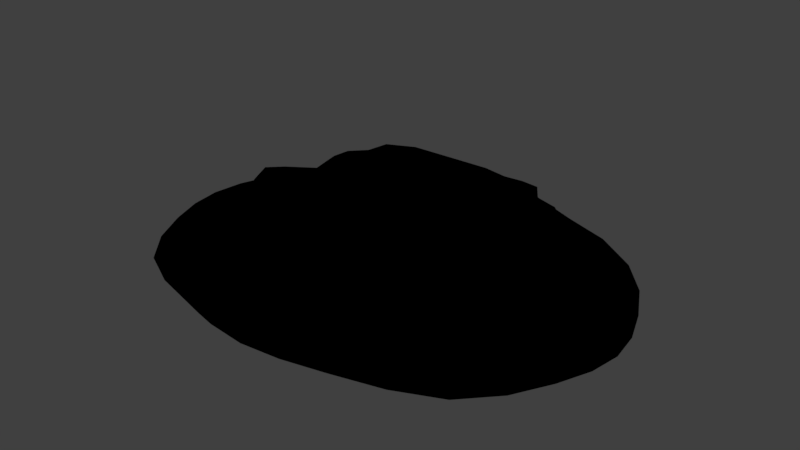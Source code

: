 # Source: island.blend  (saved by Blender 2.79.0; exported with 4.5.12 LTS)
import bpy
from mathutils import Matrix  # noqa: F401  (used for matrix-valued properties, if any)

bpy.ops.wm.read_factory_settings(use_empty=True)
scene = bpy.context.scene
scene.name = 'Scene'

# ---- collections
col_collection_1 = bpy.data.collections.new('Collection 1'); scene.collection.children.link(col_collection_1)

# ---- materials (node trees are filled in below, after node groups)
mat_sand = bpy.data.materials.new('sand')
mat_sand.alpha_threshold = 0.0
mat_sand.use_transparent_shadow = False
mat_sand.diffuse_color = (0.8007, 0.7422, 0.582, 1.0)
mat_sand.roughness = 0.5
mat_sand.specular_intensity = 0.2626
mat_sand_2 = bpy.data.materials.new('sand 2')
mat_sand_2.alpha_threshold = 0.0
mat_sand_2.use_transparent_shadow = False
mat_sand_2.diffuse_color = (0.5029, 0.4969, 0.3564, 1.0)
mat_sand_2.roughness = 0.5
mat_soft_grass = bpy.data.materials.new('soft grass')
mat_soft_grass.alpha_threshold = 0.0
mat_soft_grass.use_transparent_shadow = False
mat_soft_grass.diffuse_color = (0.5313, 0.6325, 0.3976, 1.0)
mat_soft_grass.roughness = 0.5
mat_grass = bpy.data.materials.new('grass')
mat_grass.alpha_threshold = 0.0
mat_grass.use_transparent_shadow = False
mat_grass.diffuse_color = (0.4012, 0.5649, 0.3306, 1.0)
mat_grass.roughness = 0.5

# ---- material node trees
mat_sand.use_nodes = True; mat_sand.node_tree.nodes.clear()
_N = mat_sand.node_tree.nodes; _L = mat_sand.node_tree.links
n0 = _N.new('NodeUndefined'); n0.name = 'Output'; n0.location = (300, 300)
n0.inputs[1].default_value = 1.0
n1 = _N.new('NodeUndefined'); n1.name = 'Material'; n1.location = (146, 271)
n1.inputs[0].default_value = (0.8007, 0.7422, 0.582, 1.0)
n1.inputs[1].default_value = (1.0, 1.0, 1.0, 1.0)
n1.inputs[2].default_value = 0.8
n1.inputs[3].default_value = (0.0, 0.0, 0.0)
n2 = _N.new('ShaderNodeRGB'); n2.name = 'RGB'; n2.location = (-42, 527)
n2.outputs[0].default_value = (0.5, 0.4652, 0.3695, 1.0)
_L.new(n1.outputs[0], n0.inputs[0])
mat_sand_2.use_nodes = True; mat_sand_2.node_tree.nodes.clear()
_N = mat_sand_2.node_tree.nodes; _L = mat_sand_2.node_tree.links
n0 = _N.new('NodeUndefined'); n0.name = 'Output'; n0.location = (300, 300)
n0.inputs[1].default_value = 1.0
n1 = _N.new('ShaderNodeRGB'); n1.name = 'RGB'; n1.location = (-42, 527)
n1.outputs[0].default_value = (0.5, 0.4993, 0.3587, 1.0)
n2 = _N.new('NodeUndefined'); n2.name = 'Material'; n2.location = (82, 322)
n2.inputs[0].default_value = (0.5029, 0.4969, 0.3564, 1.0)
n2.inputs[1].default_value = (1.0, 1.0, 1.0, 1.0)
n2.inputs[2].default_value = 1.0
n2.inputs[3].default_value = (0.0, 0.0, 0.0)
_L.new(n2.outputs[0], n0.inputs[0])
mat_soft_grass.use_nodes = True; mat_soft_grass.node_tree.nodes.clear()
_N = mat_soft_grass.node_tree.nodes; _L = mat_soft_grass.node_tree.links
n0 = _N.new('NodeUndefined'); n0.name = 'Output'; n0.location = (300, 300)
n0.inputs[1].default_value = 1.0
n1 = _N.new('NodeUndefined'); n1.name = 'Material'; n1.location = (10, 300)
n1.inputs[0].default_value = (0.5313, 0.6325, 0.3976, 1.0)
n1.inputs[1].default_value = (1.0, 1.0, 1.0, 1.0)
n1.inputs[2].default_value = 0.8
n1.inputs[3].default_value = (0.0, 0.0, 0.0)
_L.new(n1.outputs[0], n0.inputs[0])
mat_grass.use_nodes = True; mat_grass.node_tree.nodes.clear()
_N = mat_grass.node_tree.nodes; _L = mat_grass.node_tree.links
n0 = _N.new('NodeUndefined'); n0.name = 'Output'; n0.location = (300, 300)
n0.inputs[1].default_value = 1.0
n1 = _N.new('NodeUndefined'); n1.name = 'Material'; n1.location = (10, 300)
n1.inputs[0].default_value = (0.4012, 0.5649, 0.3306, 1.0)
n1.inputs[1].default_value = (1.0, 1.0, 1.0, 1.0)
n1.inputs[2].default_value = 0.8
n1.inputs[3].default_value = (0.0, 0.0, 0.0)
_L.new(n1.outputs[0], n0.inputs[0])

# ---- world
world_world = bpy.data.worlds.new('World'); scene.world = world_world
world_world.color = (0.05088, 0.05088, 0.05088)
world_world.use_sun_shadow = False
world_world.sun_shadow_jitter_overblur = 0.0
world_world.cycles.sampling_method = 'MANUAL'

# ---- meshes
me_plane_004 = bpy.data.meshes.new('Plane.004')
me_plane_004.from_pydata([(1.374, 0.672, -0.06644), (-0.2009, 0.8999, 0.1725), (1.11, -0.4687, 0.1396), (1.5, -0.3839, -0.06088), (1.571, -0.1084, -0.1085), (1.247, -0.9624, 0.06656), (1.387, -0.6772, 0.01609), (1.004, -0.7769, 0.1288), (-1.173, -0.1576, 0.1497), (-0.9172, -1.052, 0.09844), (-1.001, -0.7721, 0.1121), (-0.5543, -1.141, 0.1586), (-0.1853, -1.185, 0.1328), (-0.2031, -0.8971, 0.1833), (-0.6094, -0.855, 0.1993), (-1.36, 0.7035, 0.05491), (-0.9951, 0.7723, 0.1011), (-1.239, 0.9696, 0.05967), (0.6014, 0.8554, 0.1523), (0.681, 0.5315, 0.2153), (0.2284, 0.5663, 0.22), (1.504, 0.3994, -0.1031), (1.853, 0.3928, -0.1469), (1.687, 0.6518, -0.2033), (-1.658, 0.7035, -0.008801), (1.809, -0.3585, -0.2253), (1.905, -0.08934, -0.1899), (0.193, 1.662, 0.04353), (0.985, -1.498, 0.001775), (1.936, 0.7392, -0.1406), (2.218, 0.1689, 0.07532), (2.138, 0.4534, 0.02998), (2.044, -0.4135, -0.2064), (2.171, -0.1162, -0.07148), (0.6545, -1.886, -0.1865), (0.6153, 1.943, -0.04504), (0.2191, 1.918, -0.03708), (1.159, 1.489, -0.02017), (1.192, 0.7267, 0.05846), (1.299, 0.8174, -0.03344), (-0.4027, 0.8863, 0.2583), (-0.185, 1.048, 0.201), (1.547, -0.241, -0.1013), (0.7184, -0.3587, 0.2258), (1.077, -1.019, 0.08437), (1.321, -0.8276, 0.05243), (1.201, -0.7307, 0.09594), (-1.157, -0.3155, 0.1699), (-1.379, -0.1449, 0.1013), (-0.9466, -0.9218, 0.1109), (-0.3682, -1.175, 0.1563), (-0.1913, -1.053, 0.1742), (-0.4064, -0.8861, 0.2001), (-0.5743, -1.01, 0.2052), (-1.19, 0.732, 0.08519), (-0.938, 0.9189, 0.0818), (-1.081, 1.005, 0.0557), (-1.296, 0.8507, 0.06638), (0.4019, 0.8858, 0.1689), (0.7131, 0.3574, 0.1988), (0.4587, 0.5584, 0.2422), (0.2406, 0.385, 0.23), (1.557, 0.2724, -0.1062), (1.305, 0.433, 0.03785), (-1.386, -0.92, 0.02373), (0.8442, -1.204, 0.0691), (1.173, -1.097, 0.08071), (1.555, 0.6182, -0.1939), (-0.8544, 1.176, 0.08436), (-1.183, 1.088, 0.0528), (-0.1793, -1.316, 0.08196), (1.687, -0.336, -0.1919), (1.764, -0.0784, -0.2394), (0.0007015, 0.9066, 0.1654), (-1.569, -0.003982, 0.06008), (1.7, 0.3682, -0.2345), (-1.397, 0.934, 0.06354), (-1.53, 0.6755, 0.02408), (-0.887, -1.181, 0.07674), (1.417, -0.9054, 0.0488), (1.574, -0.624, -0.05962), (0.0001095, 0.5737, 0.2175), (-0.000699, -0.9078, 0.1689), (1.593, 0.02405, -0.1152), (0.9056, -0.5038, 0.1937), (0.8043, -0.8225, 0.1507), (0.6468, -0.7004, 0.1912), (1.453, -0.5268, -0.02028), (1.065, -0.625, 0.1462), (-0.9631, -0.1687, 0.1698), (-0.7391, -1.105, 0.1448), (-0.8084, -0.8185, 0.1593), (-1.056, -0.6236, 0.1225), (-0.2148, -0.7409, 0.189), (-0.6419, -0.6964, 0.1697), (-0.7989, 0.8128, 0.1959), (-1.053, 0.6235, 0.1179), (-1.425, 0.5561, 0.04327), (0.8003, 0.8198, 0.1321), (0.8981, 0.5013, 0.1568), (0.6433, 0.6996, 0.1901), (1.45, 0.5265, -0.09984), (0.9242, -1.4, 0.0226), (1.817, 0.6881, -0.2039), (1.575, 0.9746, -0.2159), (-0.5606, -1.498, 0.03236), (1.929, -0.3827, -0.2505), (2.041, -0.1021, -0.1329), (2.08, 0.1606, 0.01176), (-1.786, 0.7314, -0.04168), (1.622, -1.039, 0.04297), (1.938, 0.03443, -0.1236), (1.912, 0.2748, -0.09833), (1.785, 0.5121, -0.2015), (1.417, -1.115, 0.1021), (1.587, 0.7935, -0.1991), (-1.593, 0.862, 0.04333), (-1.723, 0.545, -0.06093), (1.753, -0.504, -0.1846), (1.864, -0.2146, -0.2578), (1.046, -1.597, -0.01905), (2.064, 0.795, -0.0996), (1.768, 1.108, -0.1905), (-1.499, 1.44, 0.1078), (-0.6274, -1.743, -0.04521), (2.175, -0.4484, -0.1717), (2.317, -0.1323, -0.03763), (0.205, 1.783, -0.007211), (0.193, -1.762, -0.1184), (0.5972, -1.689, -0.1142), (2.366, 0.1776, 0.09567), (2.285, 0.4878, 0.07033), (1.863, -1.205, 0.09297), (0.007245, 1.664, 0.01896), (0.761, -1.54, -0.06135), (1.209, -1.457, 0.0649), (1.975, -0.572, -0.2129), (2.057, 0.5945, -0.04505), (1.804, 0.885, -0.2378), (2.217, 0.02539, 0.03408), (2.199, 0.3123, 0.08474), (2.113, -0.2591, -0.178), (0.6504, 2.383, -0.1003), (1.769, 2.224, -0.3136), (1.265, 2.141, -0.1666), (0.8737, -1.804, -0.2046), (0.03367, 1.908, -0.08409), (0.457, 1.871, -0.02421), (1.412, 1.408, -0.03381), (1.126, 0.875, 0.05718), (-0.3723, 1.03, 0.1977), (-0.4812, -0.3763, 0.2185), (1.134, -0.8805, 0.09422), (-1.36, -0.2896, 0.1047), (-0.382, -1.043, 0.2024), (-1.127, 0.8783, 0.07765), (0.4814, 0.3764, 0.2196), (1.352, 0.2882, 0.01336), (-1.451, -0.8116, 0.01616), (1.02, -1.159, 0.07591), (1.471, 0.7596, -0.1283), (-1.036, 1.131, 0.1035), (-0.354, -1.302, 0.08992), (1.734, -0.1989, -0.2497), (0.3358, 1.324, 0.07641), (0.00189, 1.058, 0.2043), (8.81e-07, -0.3939, 0.2412), (-1.399, -0.0003193, 0.1007), (-1.71, -0.264, 0.05266), (1.757, 0.2587, -0.2126), (-1.464, 0.8235, 0.05449), (1.507, -0.7748, 0.0121), (1.02, 1.15, 0.04358), (-0.001458, -1.061, 0.1451), (-0.504, -1.654e-10, 0.2309), (1.392, 0.004863, 0.008051), (0.9493, -0.339, 0.1979), (0.7486, -0.9769, 0.122), (0.4307, -0.7319, 0.1873), (1.267, -0.5809, 0.09503), (-0.9452, -0.3377, 0.1758), (-0.7633, -0.973, 0.1723), (-1.259, -0.5826, 0.09617), (-0.4297, -0.7273, 0.184), (-0.7479, 0.9596, 0.1639), (-1.254, 0.5847, 0.09239), (-0.4307, 0.7283, 0.204), (0.9429, 0.3369, 0.1639), (0.4319, 0.7315, 0.2246), (1.258, 0.5778, 0.06057), (1.326, -1.036, 0.08551), (-1.33, 1.044, 0.07256), (1.296, 1.003, -0.08409), (-1.739, -0.007646, 0.01947), (-0.004588, -1.329, 0.07332), (1.791, 0.04137, -0.2259), (-3.627e-10, 6.382e-10, 0.2597), (0.6688, -1.25, 0.06228), (1.639, 0.4778, -0.2554), (-0.6734, 1.22, 0.06725), (-1.595, 0.5276, -0.006334), (-0.7127, -1.233, 0.08898), (1.639, -0.4736, -0.131), (0.6732, 1.259, 0.07957), (0.0003322, 0.7485, 0.1972), (1.507e-05, -0.7547, 0.195), (-0.9815, -5.943e-08, 0.1672), (0.8607, -0.6682, 0.1832), (-0.8536, -0.6647, 0.1495), (0.8524, 0.6642, 0.1484), (1.129, -1.354, 0.06039), (1.702, 0.8287, -0.2653), (-1.122, 1.323, 0.06661), (1.991, -0.2333, -0.2486), (0.3586, 1.543, 0.07582), (2.06, 0.2926, 0.01433), (-0.3456, 1.509, 0.03244), (-1.721, 0.9005, 0.02597), (1.735, -0.8836, -0.03268), (1.115, 1.25, 0.003464), (-1.49, 1.171, 0.1517), (1.446, 1.121, -0.1614), (-0.005438, -1.552, -0.007587), (2.081, 0.02818, -0.02427), (0.007249, 1.557, 0.08555), (0.7194, -1.446, -0.01519), (1.925, 0.5495, -0.1373), (-1.852, 0.5623, -0.1155), (1.866, -0.5355, -0.2337), (0.7238, 1.374, 0.03133), (1.289, -1.559, 0.0694), (1.911, 0.9448, -0.2151), (-1.248, 1.528, 0.04249), (-0.4091, -1.768, -0.0764), (2.254, -0.2875, -0.128), (0.4305, 1.663, 0.01149), (0.3917, -1.743, -0.1208), (2.349, 0.3331, 0.1119), (-0.3835, 1.685, -0.02361), (-1.988, 1.033, -0.02102), (2.003, -1.032, 0.03757), (1.263, 1.452, -0.001061), (1.722, -1.378, 0.1482), (-1.709, 1.372, 0.1246), (1.629, 1.274, -0.1595), (-0.00569, -1.78, -0.116), (2.365, 0.0223, 0.05504), (-0.04239, 1.788, -0.02621), (0.8027, -1.634, -0.1075), (2.199, 0.6421, 0.009306), (-0.7909, 1.563, -0.02914), (-2.115, 0.6304, -0.2043), (-0.8457, -1.717, -0.06298), (2.094, -0.6123, -0.1957), (0.7633, 1.685, -0.01719), (1.545, 2.148, -0.198), (1.974, 2.016, -0.4467), (0.9555, 2.328, -0.1175), (-1.546, -0.6107, 0.02955), (0.3309, 1.952, -0.0454), (0.1141, 1.935, -0.0744), (-1.044, 1.579, -0.006182), (-1.389, 1.483, 0.07836), (-1.609, 1.396, 0.1372), (-0.1907, 1.75, -0.02641), (-0.5991, 1.679, -0.06678), (0.00695, 1.85, -0.05673), (0.4405, 2.228, -0.06787)], [], [(21, 101, 0, 38, 189, 63), (0, 101, 198, 67), (0, 67, 160, 39), (180, 47, 92, 182, 49, 10, 91, 208, 94, 183, 151, 166, 196, 174, 206, 89), (1, 41, 150, 40), (238, 265, 250, 199, 184, 95, 40, 150, 41, 165, 224, 216), (204, 73, 1, 40, 186), (84, 176, 43, 86, 207), (247, 264, 238, 216, 224, 133, 27, 127, 36, 260, 146, 266), (2, 84, 207, 88), (179, 87, 3, 42, 4, 83, 175), (3, 87, 202, 71), (3, 71, 163, 42), (4, 42, 163, 72), (4, 72, 195, 83), (166, 43, 176, 187, 59, 156, 61, 20, 81, 196), (160, 192, 172, 149, 38, 0, 39), (65, 159, 44), (5, 45, 152, 44), (5, 44, 159, 66), (5, 66, 190, 79), (5, 79, 171, 45), (6, 46, 152, 45), (6, 45, 171, 80), (6, 80, 202, 87), (6, 87, 179, 46), (7, 46, 179, 88), (7, 88, 207, 85), (193, 168, 153, 48, 8, 89, 206, 174, 186, 96, 16, 54, 185, 167, 74), (8, 48, 153, 47), (8, 47, 180, 89), (218, 228, 118, 202, 80, 171), (9, 78, 201, 90), (9, 90, 181, 49), (10, 49, 181, 91), (11, 50, 154, 53), (11, 53, 181, 90), (12, 50, 162, 70), (13, 52, 154, 51), (13, 51, 173, 82), (166, 151, 183, 93, 13, 82, 205, 178, 86, 43), (13, 93, 183, 52), (14, 53, 154, 52), (14, 52, 183, 94), (14, 94, 208, 91), (14, 91, 181, 53), (15, 54, 155, 57), (15, 57, 170, 77), (15, 77, 200, 97), (15, 97, 185, 54), (16, 55, 155, 54), (17, 57, 155, 56), (17, 56, 161, 69), (17, 69, 191, 76), (17, 76, 170, 57), (114, 242, 132, 110, 79, 190), (184, 199, 68, 55), (219, 241, 148, 37, 144, 257, 254, 229), (65, 44, 152, 46, 7, 85, 207, 86, 178, 205, 82, 173, 177, 197), (18, 58, 188, 100), (186, 40, 95, 184, 55, 16, 96), (19, 60, 156, 59), (19, 59, 187, 99), (189, 38, 149, 172, 219, 229, 203, 98, 18, 100, 188, 60, 19, 99, 209), (20, 61, 156, 60), (188, 204, 186, 174, 196, 81, 20, 60), (21, 63, 157, 62), (21, 62, 169, 75), (21, 75, 198, 101), (79, 110, 218, 171), (2, 88, 179, 175, 157, 63, 189, 209, 99, 187, 176, 84), (22, 113, 198, 75), (22, 75, 169, 112), (66, 114, 190), (23, 115, 160, 67), (23, 67, 198, 113), (23, 113, 226, 103), (23, 103, 211, 115), (24, 117, 200, 77), (24, 77, 170, 116), (24, 116, 217, 109), (98, 203, 164, 58, 18), (121, 231, 138, 29, 137, 31, 131, 249), (25, 119, 163, 71), (25, 71, 202, 118), (25, 118, 228, 106), (25, 106, 213, 119), (26, 111, 195, 72), (26, 72, 163, 119), (26, 119, 213, 107), (26, 107, 223, 111), (28, 135, 210, 102), (28, 102, 225, 134), (28, 134, 248, 120), (28, 120, 230, 135), (108, 215, 112, 169, 195, 111, 223), (29, 138, 211, 103), (29, 103, 226, 137), (191, 220, 217, 116, 170, 76), (243, 239, 217, 220), (30, 140, 215, 108), (30, 108, 223, 139), (30, 139, 246, 130), (30, 130, 237, 140), (31, 140, 237, 131), (239, 251, 227, 117, 24, 109, 217), (32, 141, 213, 106), (32, 106, 228, 136), (32, 136, 253, 125), (32, 125, 234, 141), (33, 139, 223, 107), (33, 107, 213, 141), (33, 141, 234, 126), (33, 126, 246, 139), (221, 244, 241, 219), (195, 169, 62, 157, 175, 83), (221, 219, 172, 192), (65, 102, 210, 159), (254, 257, 142, 35, 147, 235), (35, 142, 267, 147), (36, 127, 235, 147, 259), (215, 140, 31, 137, 226, 113, 22, 112), (197, 225, 102, 65), (105, 222, 194, 197, 177, 173, 51, 154, 50, 12, 70, 162, 201, 252, 124), (37, 148, 255, 144), (104, 221, 192, 160, 115, 211), (210, 135, 230, 242, 114, 66, 159), (55, 68, 161, 56, 155), (104, 122, 244, 221), (143, 255, 148, 241, 244, 256), (212, 220, 191, 69, 161), (110, 132, 240, 218), (138, 231, 122, 104, 211), (250, 261, 232, 262, 123, 263, 243, 220, 212, 161, 68, 199), (214, 235, 127, 27, 133, 224), (128, 236, 129, 34, 145, 248, 134, 225, 197, 194, 222, 105, 124, 233, 245), (240, 253, 136, 228, 218), (214, 224, 165, 41, 1, 73, 204, 188, 58, 164, 203, 229, 254, 235), (201, 162, 50, 11, 90), (258, 182, 92, 47, 153, 168), (64, 49, 182, 258, 158)])
me_plane_004.polygons.foreach_set('material_index', [1, 1, 1, 3, 3, 0, 3, 3, 0, 2, 1, 1, 1, 1, 1, 3, 1, 2, 1, 1, 1, 1, 1, 1, 1, 1, 2, 2, 2, 3, 3, 1, 2, 2, 3, 2, 2, 2, 3, 3, 3, 3, 3, 3, 3, 3, 2, 2, 2, 2, 3, 2, 2, 2, 2, 1, 2, 0, 2, 3, 3, 3, 3, 2, 3, 3, 1, 1, 1, 1, 2, 1, 1, 1, 1, 1, 1, 1, 1, 1, 1, 2, 0, 1, 1, 1, 1, 1, 1, 1, 1, 1, 1, 0, 0, 1, 1, 1, 1, 0, 1, 1, 0, 0, 0, 0, 1, 1, 0, 0, 1, 1, 0, 0, 0, 1, 1, 1, 0, 0, 0, 1, 1, 1, 0, 1, 1, 2, 0, 0, 1, 0, 0, 0, 0, 0, 0, 1, 2, 3, 3])
_ca = me_plane_004.color_attributes.new('Col', 'BYTE_COLOR', 'CORNER')
_ca.data.foreach_set('color', [1.0, 1.0, 1.0, 1.0, 1.0, 1.0, 1.0, 1.0, 1.0, 1.0, 1.0, 1.0, 1.0, 1.0, 1.0, 1.0, 1.0, 1.0, 1.0, 1.0, 1.0, 1.0, 1.0, 1.0, 1.0, 1.0, 1.0, 1.0, 1.0, 1.0, 1.0, 1.0, 1.0, 1.0, 1.0, 1.0, 1.0, 1.0, 1.0, 1.0, 1.0, 1.0, 1.0, 1.0, 1.0, 1.0, 1.0, 1.0, 1.0, 1.0, 1.0, 1.0, 1.0, 1.0, 1.0, 1.0, 1.0, 1.0, 1.0, 1.0, 1.0, 1.0, 1.0, 1.0, 1.0, 1.0, 1.0, 1.0, 1.0, 1.0, 1.0, 1.0, 1.0, 1.0, 1.0, 1.0, 1.0, 1.0, 1.0, 1.0, 1.0, 1.0, 1.0, 1.0, 1.0, 1.0, 1.0, 1.0, 1.0, 1.0, 1.0, 1.0, 1.0, 1.0, 1.0, 1.0, 1.0, 1.0, 1.0, 1.0, 1.0, 1.0, 1.0, 1.0, 1.0, 1.0, 1.0, 1.0, 1.0, 1.0, 1.0, 1.0, 1.0, 1.0, 1.0, 1.0, 1.0, 1.0, 1.0, 1.0, 1.0, 1.0, 1.0, 1.0, 1.0, 1.0, 1.0, 1.0, 1.0, 1.0, 1.0, 1.0, 1.0, 1.0, 1.0, 1.0, 1.0, 1.0, 1.0, 1.0, 1.0, 1.0, 1.0, 1.0, 1.0, 1.0, 1.0, 1.0, 1.0, 1.0, 1.0, 1.0, 1.0, 1.0, 1.0, 1.0, 1.0, 1.0, 1.0, 1.0, 1.0, 1.0, 1.0, 1.0, 1.0, 1.0, 1.0, 1.0, 1.0, 1.0, 1.0, 1.0, 1.0, 1.0, 1.0, 1.0, 1.0, 1.0, 1.0, 1.0, 1.0, 1.0, 1.0, 1.0, 1.0, 1.0, 1.0, 1.0, 1.0, 1.0, 1.0, 1.0, 1.0, 1.0, 1.0, 1.0, 1.0, 1.0, 1.0, 1.0, 1.0, 1.0, 1.0, 1.0, 1.0, 1.0, 1.0, 1.0, 1.0, 1.0, 1.0, 1.0, 1.0, 1.0, 1.0, 1.0, 1.0, 1.0, 1.0, 1.0, 1.0, 1.0, 1.0, 1.0, 1.0, 1.0, 1.0, 1.0, 1.0, 1.0, 1.0, 1.0, 1.0, 1.0, 1.0, 1.0, 1.0, 1.0, 1.0, 1.0, 1.0, 1.0, 1.0, 1.0, 1.0, 1.0, 1.0, 1.0, 1.0, 1.0, 1.0, 1.0, 1.0, 1.0, 1.0, 1.0, 1.0, 1.0, 1.0, 1.0, 1.0, 1.0, 1.0, 1.0, 1.0, 1.0, 1.0, 1.0, 1.0, 1.0, 1.0, 1.0, 1.0, 1.0, 1.0, 1.0, 1.0, 1.0, 1.0, 1.0, 1.0, 1.0, 1.0, 1.0, 1.0, 1.0, 1.0, 1.0, 1.0, 1.0, 1.0, 1.0, 1.0, 1.0, 1.0, 1.0, 1.0, 1.0, 1.0, 1.0, 1.0, 1.0, 1.0, 1.0, 1.0, 1.0, 1.0, 1.0, 1.0, 1.0, 1.0, 1.0, 1.0, 1.0, 1.0, 1.0, 1.0, 1.0, 1.0, 1.0, 1.0, 1.0, 1.0, 1.0, 1.0, 1.0, 1.0, 1.0, 1.0, 1.0, 1.0, 1.0, 1.0, 1.0, 1.0, 1.0, 1.0, 1.0, 1.0, 1.0, 1.0, 1.0, 1.0, 1.0, 1.0, 1.0, 1.0, 1.0, 1.0, 1.0, 1.0, 1.0, 1.0, 1.0, 1.0, 1.0, 1.0, 1.0, 1.0, 1.0, 1.0, 1.0, 1.0, 1.0, 1.0, 1.0, 1.0, 1.0, 1.0, 1.0, 1.0, 1.0, 1.0, 1.0, 1.0, 1.0, 1.0, 1.0, 1.0, 1.0, 1.0, 1.0, 1.0, 1.0, 1.0, 1.0, 1.0, 1.0, 1.0, 1.0, 1.0, 1.0, 1.0, 1.0, 1.0, 1.0, 1.0, 1.0, 1.0, 1.0, 1.0, 1.0, 1.0, 1.0, 1.0, 1.0, 1.0, 1.0, 1.0, 1.0, 1.0, 1.0, 1.0, 1.0, 1.0, 1.0, 1.0, 1.0, 1.0, 1.0, 1.0, 1.0, 1.0, 1.0, 1.0, 1.0, 1.0, 1.0, 1.0, 1.0, 1.0, 1.0, 1.0, 1.0, 1.0, 1.0, 1.0, 1.0, 1.0, 1.0, 1.0, 1.0, 1.0, 1.0, 1.0, 1.0, 1.0, 1.0, 1.0, 1.0, 1.0, 1.0, 1.0, 1.0, 1.0, 1.0, 1.0, 1.0, 1.0, 1.0, 1.0, 1.0, 1.0, 1.0, 1.0, 1.0, 1.0, 1.0, 1.0, 1.0, 1.0, 1.0, 1.0, 1.0, 1.0, 1.0, 1.0, 1.0, 1.0, 1.0, 1.0, 1.0, 1.0, 1.0, 1.0, 1.0, 1.0, 1.0, 1.0, 1.0, 1.0, 1.0, 1.0, 1.0, 1.0, 1.0, 1.0, 1.0, 1.0, 1.0, 1.0, 1.0, 1.0, 1.0, 1.0, 1.0, 1.0, 1.0, 1.0, 1.0, 1.0, 1.0, 1.0, 1.0, 1.0, 1.0, 1.0, 1.0, 1.0, 1.0, 1.0, 1.0, 1.0, 1.0, 1.0, 1.0, 1.0, 1.0, 1.0, 1.0, 1.0, 1.0, 1.0, 1.0, 1.0, 1.0, 1.0, 1.0, 1.0, 1.0, 1.0, 1.0, 1.0, 1.0, 1.0, 1.0, 1.0, 1.0, 1.0, 1.0, 1.0, 1.0, 1.0, 1.0, 1.0, 1.0, 1.0, 1.0, 1.0, 1.0, 1.0, 1.0, 1.0, 1.0, 1.0, 1.0, 1.0, 1.0, 1.0, 1.0, 1.0, 1.0, 1.0, 1.0, 1.0, 1.0, 1.0, 1.0, 1.0, 1.0, 1.0, 1.0, 1.0, 1.0, 1.0, 1.0, 1.0, 1.0, 1.0, 1.0, 1.0, 1.0, 1.0, 1.0, 1.0, 1.0, 1.0, 1.0, 1.0, 1.0, 1.0, 1.0, 1.0, 1.0, 1.0, 1.0, 1.0, 1.0, 1.0, 1.0, 1.0, 1.0, 1.0, 1.0, 1.0, 1.0, 1.0, 1.0, 1.0, 1.0, 1.0, 1.0, 1.0, 1.0, 1.0, 1.0, 1.0, 1.0, 1.0, 1.0, 1.0, 1.0, 1.0, 1.0, 1.0, 1.0, 1.0, 1.0, 1.0, 1.0, 1.0, 1.0, 1.0, 1.0, 1.0, 1.0, 1.0, 1.0, 1.0, 1.0, 1.0, 1.0, 1.0, 1.0, 1.0, 1.0, 1.0, 1.0, 1.0, 1.0, 1.0, 1.0, 1.0, 1.0, 1.0, 1.0, 1.0, 1.0, 1.0, 1.0, 1.0, 1.0, 1.0, 1.0, 1.0, 1.0, 1.0, 1.0, 1.0, 1.0, 1.0, 1.0, 1.0, 1.0, 1.0, 1.0, 1.0, 1.0, 1.0, 1.0, 1.0, 1.0, 1.0, 1.0, 1.0, 1.0, 1.0, 1.0, 1.0, 1.0, 1.0, 1.0, 1.0, 1.0, 1.0, 1.0, 1.0, 1.0, 1.0, 1.0, 1.0, 1.0, 1.0, 1.0, 1.0, 1.0, 1.0, 1.0, 1.0, 1.0, 1.0, 1.0, 1.0, 1.0, 1.0, 1.0, 1.0, 1.0, 1.0, 1.0, 1.0, 1.0, 1.0, 1.0, 1.0, 1.0, 1.0, 1.0, 1.0, 1.0, 1.0, 1.0, 1.0, 1.0, 1.0, 1.0, 1.0, 1.0, 1.0, 1.0, 1.0, 1.0, 1.0, 1.0, 1.0, 1.0, 1.0, 1.0, 1.0, 1.0, 1.0, 1.0, 1.0, 1.0, 1.0, 1.0, 1.0, 1.0, 1.0, 1.0, 1.0, 1.0, 1.0, 1.0, 1.0, 1.0, 1.0, 1.0, 1.0, 1.0, 1.0, 1.0, 1.0, 1.0, 1.0, 1.0, 1.0, 1.0, 1.0, 1.0, 1.0, 1.0, 1.0, 1.0, 1.0, 1.0, 1.0, 1.0, 1.0, 1.0, 1.0, 1.0, 1.0, 1.0, 1.0, 1.0, 1.0, 1.0, 1.0, 1.0, 1.0, 1.0, 1.0, 1.0, 1.0, 1.0, 1.0, 1.0, 1.0, 1.0, 1.0, 1.0, 1.0, 1.0, 1.0, 1.0, 1.0, 1.0, 1.0, 1.0, 1.0, 1.0, 1.0, 1.0, 1.0, 1.0, 1.0, 1.0, 1.0, 1.0, 1.0, 1.0, 1.0, 1.0, 1.0, 1.0, 1.0, 1.0, 1.0, 1.0, 1.0, 1.0, 1.0, 1.0, 1.0, 1.0, 1.0, 1.0, 1.0, 1.0, 1.0, 1.0, 1.0, 1.0, 1.0, 1.0, 1.0, 1.0, 1.0, 1.0, 1.0, 1.0, 1.0, 1.0, 1.0, 1.0, 1.0, 1.0, 1.0, 1.0, 1.0, 1.0, 1.0, 1.0, 1.0, 1.0, 1.0, 1.0, 1.0, 1.0, 1.0, 1.0, 1.0, 1.0, 1.0, 1.0, 1.0, 1.0, 1.0, 1.0, 1.0, 1.0, 1.0, 1.0, 1.0, 1.0, 1.0, 1.0, 1.0, 1.0, 1.0, 1.0, 1.0, 1.0, 1.0, 1.0, 1.0, 1.0, 1.0, 1.0, 1.0, 1.0, 1.0, 1.0, 1.0, 1.0, 1.0, 1.0, 1.0, 1.0, 1.0, 1.0, 1.0, 1.0, 1.0, 1.0, 1.0, 1.0, 1.0, 1.0, 1.0, 1.0, 1.0, 1.0, 1.0, 1.0, 1.0, 1.0, 1.0, 1.0, 1.0, 1.0, 1.0, 1.0, 1.0, 1.0, 1.0, 1.0, 1.0, 1.0, 1.0, 1.0, 1.0, 1.0, 1.0, 1.0, 1.0, 1.0, 1.0, 1.0, 1.0, 1.0, 1.0, 1.0, 1.0, 1.0, 1.0, 1.0, 1.0, 1.0, 1.0, 1.0, 1.0, 1.0, 1.0, 1.0, 1.0, 1.0, 1.0, 1.0, 1.0, 1.0, 1.0, 1.0, 1.0, 1.0, 1.0, 1.0, 1.0, 1.0, 1.0, 1.0, 1.0, 1.0, 1.0, 1.0, 1.0, 1.0, 1.0, 1.0, 1.0, 1.0, 1.0, 1.0, 1.0, 1.0, 1.0, 1.0, 1.0, 1.0, 1.0, 1.0, 1.0, 1.0, 1.0, 1.0, 1.0, 1.0, 1.0, 1.0, 1.0, 1.0, 1.0, 1.0, 1.0, 1.0, 1.0, 1.0, 1.0, 1.0, 1.0, 1.0, 1.0, 1.0, 1.0, 1.0, 1.0, 1.0, 1.0, 1.0, 1.0, 1.0, 1.0, 1.0, 1.0, 1.0, 1.0, 1.0, 1.0, 1.0, 1.0, 1.0, 1.0, 1.0, 1.0, 1.0, 1.0, 1.0, 1.0, 1.0, 1.0, 1.0, 1.0, 1.0, 1.0, 1.0, 1.0, 1.0, 1.0, 1.0, 1.0, 1.0, 1.0, 1.0, 1.0, 1.0, 1.0, 1.0, 1.0, 1.0, 1.0, 1.0, 1.0, 1.0, 1.0, 1.0, 1.0, 1.0, 1.0, 1.0, 1.0, 1.0, 1.0, 1.0, 1.0, 1.0, 1.0, 1.0, 1.0, 1.0, 1.0, 1.0, 1.0, 1.0, 1.0, 1.0, 1.0, 1.0, 1.0, 1.0, 1.0, 1.0, 1.0, 1.0, 1.0, 1.0, 1.0, 1.0, 1.0, 1.0, 1.0, 1.0, 1.0, 1.0, 1.0, 1.0, 1.0, 1.0, 1.0, 1.0, 1.0, 1.0, 1.0, 1.0, 1.0, 1.0, 1.0, 1.0, 1.0, 1.0, 1.0, 1.0, 1.0, 1.0, 1.0, 1.0, 1.0, 1.0, 1.0, 1.0, 1.0, 1.0, 1.0, 1.0, 1.0, 1.0, 1.0, 1.0, 1.0, 1.0, 1.0, 1.0, 1.0, 1.0, 1.0, 1.0, 1.0, 1.0, 1.0, 1.0, 1.0, 1.0, 1.0, 1.0, 1.0, 1.0, 1.0, 1.0, 1.0, 1.0, 1.0, 1.0, 1.0, 1.0, 1.0, 1.0, 1.0, 1.0, 1.0, 1.0, 1.0, 1.0, 1.0, 1.0, 1.0, 1.0, 1.0, 1.0, 1.0, 1.0, 1.0, 1.0, 1.0, 1.0, 1.0, 1.0, 1.0, 1.0, 1.0, 1.0, 1.0, 1.0, 1.0, 1.0, 1.0, 1.0, 1.0, 1.0, 1.0, 1.0, 1.0, 1.0, 1.0, 1.0, 1.0, 1.0, 1.0, 1.0, 1.0, 1.0, 1.0, 1.0, 1.0, 1.0, 1.0, 1.0, 1.0, 1.0, 1.0, 1.0, 1.0, 1.0, 1.0, 1.0, 1.0, 1.0, 1.0, 1.0, 1.0, 1.0, 1.0, 1.0, 1.0, 1.0, 1.0, 1.0, 1.0, 1.0, 1.0, 1.0, 1.0, 1.0, 1.0, 1.0, 1.0, 1.0, 1.0, 1.0, 1.0, 1.0, 1.0, 1.0, 1.0, 1.0, 1.0, 1.0, 1.0, 1.0, 1.0, 1.0, 1.0, 1.0, 1.0, 1.0, 1.0, 1.0, 1.0, 1.0, 1.0, 1.0, 1.0, 1.0, 1.0, 1.0, 1.0, 1.0, 1.0, 1.0, 1.0, 1.0, 1.0, 1.0, 1.0, 1.0, 1.0, 1.0, 1.0, 1.0, 1.0, 1.0, 1.0, 1.0, 1.0, 1.0, 1.0, 1.0, 1.0, 1.0, 1.0, 1.0, 1.0, 1.0, 1.0, 1.0, 1.0, 1.0, 1.0, 1.0, 1.0, 1.0, 1.0, 1.0, 1.0, 1.0, 1.0, 1.0, 1.0, 1.0, 1.0, 1.0, 1.0, 1.0, 1.0, 1.0, 1.0, 1.0, 1.0, 1.0, 1.0, 1.0, 1.0, 1.0, 1.0, 1.0, 1.0, 1.0, 1.0, 1.0, 1.0, 1.0, 1.0, 1.0, 1.0, 1.0, 1.0, 1.0, 1.0, 1.0, 1.0, 1.0, 1.0, 1.0, 1.0, 1.0, 1.0, 1.0, 1.0, 1.0, 1.0, 1.0, 1.0, 1.0, 1.0, 1.0, 1.0, 1.0, 1.0, 1.0, 1.0, 1.0, 1.0, 1.0, 1.0, 1.0, 1.0, 1.0, 1.0, 1.0, 1.0, 1.0, 1.0, 1.0, 1.0, 1.0, 1.0, 1.0, 1.0, 1.0, 1.0, 1.0, 1.0, 1.0, 1.0, 1.0, 1.0, 1.0, 1.0, 1.0, 1.0, 1.0, 1.0, 1.0, 1.0, 1.0, 1.0, 1.0, 1.0, 1.0, 1.0, 1.0, 1.0, 1.0, 1.0, 1.0, 1.0, 1.0, 1.0, 1.0, 1.0, 1.0, 1.0, 1.0, 1.0, 1.0, 1.0, 1.0, 1.0, 1.0, 1.0, 1.0, 1.0, 1.0, 1.0, 1.0, 1.0, 1.0, 1.0, 1.0, 1.0, 1.0, 1.0, 1.0, 1.0, 1.0, 1.0, 1.0, 1.0, 1.0, 1.0, 1.0, 1.0, 1.0, 1.0, 1.0, 1.0, 1.0, 1.0, 1.0, 1.0, 1.0, 1.0, 1.0, 1.0, 1.0, 1.0, 1.0, 1.0, 1.0, 1.0, 1.0, 1.0, 1.0, 1.0, 1.0, 1.0, 1.0, 1.0, 1.0, 1.0, 1.0, 1.0, 1.0, 1.0, 1.0, 1.0, 1.0, 1.0, 1.0, 1.0, 1.0, 1.0, 1.0, 1.0, 1.0, 1.0, 1.0, 1.0, 1.0, 1.0, 1.0, 1.0, 1.0, 1.0, 1.0, 1.0, 1.0, 1.0, 1.0, 1.0, 1.0, 1.0, 1.0, 1.0, 1.0, 1.0, 1.0, 1.0, 1.0, 1.0, 1.0, 1.0, 1.0, 1.0, 1.0, 1.0, 1.0, 1.0, 1.0, 1.0, 1.0, 1.0, 1.0, 1.0, 1.0, 1.0, 1.0, 1.0, 1.0, 1.0, 1.0, 1.0, 1.0, 1.0, 1.0, 1.0, 1.0, 1.0, 1.0, 1.0, 1.0, 1.0, 1.0, 1.0, 1.0, 1.0, 1.0, 1.0, 1.0, 1.0, 1.0, 1.0, 1.0, 1.0, 1.0, 1.0, 1.0, 1.0, 1.0, 1.0, 1.0, 1.0, 1.0, 1.0, 1.0, 1.0, 1.0, 1.0, 1.0, 1.0, 1.0, 1.0, 1.0, 1.0, 1.0, 1.0, 1.0, 1.0, 1.0, 1.0, 1.0, 1.0, 1.0, 1.0, 1.0, 1.0, 1.0, 1.0, 1.0, 1.0, 1.0, 1.0, 1.0, 1.0, 1.0, 1.0, 1.0, 1.0, 1.0, 1.0, 1.0, 1.0, 1.0, 1.0, 1.0, 1.0, 1.0, 1.0, 1.0, 1.0, 1.0, 1.0, 1.0, 1.0, 1.0, 1.0, 1.0, 1.0, 1.0, 1.0, 1.0, 1.0, 1.0, 1.0, 1.0, 1.0, 1.0, 1.0, 1.0, 1.0, 1.0, 1.0, 1.0, 1.0, 1.0, 1.0, 1.0, 1.0, 1.0, 1.0, 1.0, 1.0, 1.0, 1.0, 1.0, 1.0, 1.0, 1.0, 1.0, 1.0, 1.0, 1.0, 1.0, 1.0, 1.0, 1.0, 1.0, 1.0, 1.0, 1.0, 1.0, 1.0, 1.0, 1.0, 1.0, 1.0, 1.0, 1.0, 1.0, 1.0, 1.0, 1.0, 1.0, 1.0, 1.0, 1.0, 1.0, 1.0, 1.0, 1.0, 1.0, 1.0, 1.0, 1.0, 1.0, 1.0, 1.0, 1.0, 1.0, 1.0, 1.0, 1.0, 1.0, 1.0, 1.0, 1.0, 1.0, 1.0, 1.0, 1.0, 1.0, 1.0, 1.0, 1.0, 1.0, 1.0, 1.0, 1.0, 1.0, 1.0, 1.0, 1.0, 1.0, 1.0, 1.0, 1.0, 1.0, 1.0, 1.0, 1.0, 1.0, 1.0, 1.0, 1.0, 1.0, 1.0, 1.0, 1.0, 1.0, 1.0, 1.0, 1.0, 1.0, 1.0, 1.0, 1.0, 1.0, 1.0, 1.0, 1.0, 1.0, 1.0, 1.0, 1.0, 1.0, 1.0, 1.0, 1.0, 1.0, 1.0, 1.0, 1.0, 1.0, 1.0, 1.0, 1.0, 1.0, 1.0, 1.0, 1.0, 1.0, 1.0, 1.0, 1.0, 1.0, 1.0, 1.0, 1.0, 1.0, 1.0, 1.0, 1.0, 1.0, 1.0, 1.0, 1.0, 1.0, 1.0, 1.0, 1.0, 1.0, 1.0, 1.0, 1.0, 1.0, 1.0, 1.0, 1.0, 1.0, 1.0, 1.0, 1.0, 1.0, 1.0, 1.0, 1.0, 1.0, 1.0, 1.0, 1.0, 1.0, 1.0, 1.0, 1.0, 1.0, 1.0, 1.0, 1.0, 1.0, 1.0, 1.0, 1.0, 1.0, 1.0, 1.0, 1.0, 1.0, 1.0, 1.0, 1.0, 1.0, 1.0, 1.0, 1.0, 1.0, 1.0, 1.0, 1.0, 1.0, 1.0, 1.0, 1.0, 1.0, 1.0, 1.0, 1.0, 1.0, 1.0, 1.0, 1.0, 1.0, 1.0, 1.0, 1.0, 1.0, 1.0, 1.0, 1.0, 1.0, 1.0, 1.0, 1.0, 1.0, 1.0, 1.0, 1.0, 1.0, 1.0, 1.0, 1.0, 1.0, 1.0, 1.0, 1.0, 1.0, 1.0, 1.0, 1.0, 1.0, 1.0, 1.0, 1.0, 1.0, 1.0, 1.0, 1.0, 1.0, 1.0, 1.0, 1.0, 1.0, 1.0, 1.0, 1.0, 1.0, 1.0, 1.0, 1.0, 1.0, 1.0, 1.0, 1.0, 1.0, 1.0, 1.0, 1.0, 1.0, 1.0, 1.0, 1.0, 1.0, 1.0, 1.0, 1.0, 1.0, 1.0, 1.0, 1.0, 1.0, 1.0, 1.0, 1.0, 1.0, 1.0, 1.0, 1.0, 1.0, 1.0, 1.0, 1.0, 1.0, 1.0, 1.0, 1.0, 1.0, 1.0, 1.0, 1.0, 1.0, 1.0, 1.0, 1.0, 1.0, 1.0, 1.0, 1.0, 1.0, 1.0, 1.0, 1.0, 1.0, 1.0, 1.0, 1.0, 1.0, 1.0, 1.0, 1.0, 1.0, 1.0, 1.0, 1.0, 1.0, 1.0, 1.0, 1.0, 1.0, 1.0, 1.0, 1.0, 1.0, 1.0, 1.0, 1.0, 1.0, 1.0, 1.0, 1.0, 1.0, 1.0, 1.0, 1.0, 1.0, 1.0, 1.0, 1.0, 1.0, 1.0, 1.0, 1.0, 1.0, 1.0, 1.0, 1.0, 1.0, 1.0, 1.0, 1.0, 1.0, 1.0, 1.0, 1.0, 1.0, 1.0, 1.0, 1.0, 1.0, 1.0, 1.0, 1.0, 1.0, 1.0, 1.0, 1.0, 1.0, 1.0, 1.0, 1.0, 1.0, 1.0, 1.0, 1.0, 1.0, 1.0, 1.0, 1.0, 1.0, 1.0, 1.0, 1.0, 1.0, 1.0, 1.0, 1.0, 1.0, 1.0, 1.0, 1.0, 1.0, 1.0, 1.0, 1.0, 1.0, 1.0, 1.0, 1.0, 1.0, 1.0, 1.0, 1.0, 1.0, 1.0, 1.0, 1.0, 1.0, 1.0, 1.0, 1.0, 1.0, 1.0, 1.0, 1.0, 1.0, 1.0, 1.0, 1.0, 1.0, 1.0, 1.0, 1.0, 1.0, 1.0, 1.0, 1.0, 1.0, 1.0, 1.0, 1.0, 1.0, 1.0, 1.0, 1.0, 1.0, 1.0, 1.0, 1.0, 1.0, 1.0, 1.0, 1.0, 1.0, 1.0, 1.0, 1.0, 1.0, 1.0, 1.0, 1.0, 1.0, 1.0, 1.0, 1.0, 1.0, 1.0, 1.0, 1.0, 1.0, 1.0, 1.0, 1.0, 1.0, 1.0, 1.0, 1.0, 1.0, 1.0, 1.0, 1.0, 1.0, 1.0, 1.0, 1.0, 1.0, 1.0, 1.0, 1.0, 1.0, 1.0, 1.0, 1.0, 1.0, 1.0, 1.0, 1.0, 1.0, 1.0, 1.0, 1.0, 1.0, 1.0, 1.0, 1.0, 1.0, 1.0, 1.0, 1.0, 1.0, 1.0, 1.0, 1.0, 1.0, 1.0, 1.0, 1.0, 1.0, 1.0, 1.0, 1.0, 1.0, 1.0, 1.0, 1.0, 1.0, 1.0, 1.0, 1.0, 1.0, 1.0, 1.0, 1.0, 1.0, 1.0, 1.0, 1.0, 1.0, 1.0, 1.0, 1.0, 1.0, 1.0, 1.0, 1.0, 1.0, 1.0, 1.0, 1.0, 1.0, 1.0, 1.0, 1.0, 1.0, 1.0, 1.0, 1.0, 1.0, 1.0, 1.0, 1.0, 1.0, 1.0, 1.0, 1.0, 1.0, 1.0, 1.0, 1.0, 1.0, 1.0, 1.0, 1.0, 1.0, 1.0, 1.0, 1.0, 1.0, 1.0, 1.0, 1.0, 1.0, 1.0, 1.0, 1.0, 1.0, 1.0, 1.0, 1.0, 1.0, 1.0, 1.0, 1.0, 1.0, 1.0, 1.0, 1.0, 1.0, 1.0, 1.0, 1.0, 1.0, 1.0, 1.0, 1.0, 1.0, 1.0, 1.0, 1.0, 1.0, 1.0, 1.0, 1.0, 1.0, 1.0, 1.0, 1.0, 1.0, 1.0, 1.0, 1.0, 1.0, 1.0, 1.0, 1.0, 1.0, 1.0, 1.0, 1.0, 1.0, 1.0, 1.0, 1.0, 1.0, 1.0, 1.0, 1.0, 1.0, 1.0, 1.0, 1.0, 1.0, 1.0, 1.0, 1.0, 1.0, 1.0, 1.0, 1.0, 1.0, 1.0, 1.0, 1.0, 1.0, 1.0, 1.0, 1.0, 1.0, 1.0, 1.0, 1.0, 1.0, 1.0, 1.0, 1.0, 1.0, 1.0, 1.0, 1.0, 1.0, 1.0, 1.0, 1.0, 1.0, 1.0, 1.0, 1.0, 1.0, 1.0, 1.0, 1.0, 1.0, 1.0, 1.0, 1.0, 1.0, 1.0, 1.0, 1.0, 1.0, 1.0, 1.0, 1.0, 1.0, 1.0, 1.0, 1.0, 1.0, 1.0, 1.0, 1.0, 1.0, 1.0, 1.0, 1.0, 1.0, 1.0, 1.0, 1.0, 1.0, 1.0, 1.0, 1.0, 1.0, 1.0, 1.0, 1.0, 1.0, 1.0, 1.0, 1.0, 1.0, 1.0, 1.0, 1.0, 1.0, 1.0, 1.0, 1.0, 1.0, 1.0, 1.0, 1.0, 1.0, 1.0, 1.0, 1.0, 1.0, 1.0, 1.0, 1.0, 1.0, 1.0, 1.0, 1.0, 1.0, 1.0, 1.0, 1.0, 1.0, 1.0, 1.0, 1.0, 1.0, 1.0, 1.0, 1.0, 1.0, 1.0, 1.0, 1.0, 1.0, 1.0, 1.0, 1.0, 1.0, 1.0, 1.0, 1.0, 1.0, 1.0, 1.0, 1.0, 1.0, 1.0, 1.0, 1.0, 1.0, 1.0, 1.0, 1.0, 1.0, 1.0, 1.0, 1.0, 1.0, 1.0, 1.0, 1.0, 1.0, 1.0, 1.0, 1.0, 1.0, 1.0, 1.0, 1.0, 1.0, 1.0, 1.0, 1.0, 1.0, 1.0, 1.0, 1.0, 1.0, 1.0, 1.0, 1.0, 1.0, 1.0, 1.0, 1.0, 1.0, 1.0, 1.0, 1.0, 1.0, 1.0, 1.0, 1.0, 1.0, 1.0, 1.0, 1.0, 1.0, 1.0, 1.0, 1.0, 1.0, 1.0, 1.0, 1.0, 1.0, 1.0, 1.0, 1.0, 1.0, 1.0, 1.0, 1.0, 1.0, 1.0, 1.0, 1.0, 1.0, 1.0, 1.0, 1.0, 1.0, 1.0, 1.0, 1.0, 1.0, 1.0, 1.0, 1.0, 1.0, 1.0, 1.0, 1.0, 1.0, 1.0, 1.0, 1.0, 1.0, 1.0, 1.0, 1.0, 1.0, 1.0, 1.0, 1.0, 1.0, 1.0, 1.0, 1.0, 1.0, 1.0, 1.0, 1.0, 1.0, 1.0, 1.0, 1.0, 1.0, 1.0, 1.0, 1.0, 1.0, 1.0, 1.0, 1.0, 1.0, 1.0, 1.0, 1.0, 1.0, 1.0, 1.0, 1.0, 1.0, 1.0, 1.0, 1.0, 1.0, 1.0, 1.0, 1.0, 1.0, 1.0, 1.0, 1.0, 1.0, 1.0, 1.0, 1.0, 1.0, 1.0, 1.0, 1.0, 1.0, 1.0, 1.0, 1.0, 1.0, 1.0, 1.0, 1.0, 1.0, 1.0, 1.0, 1.0, 1.0, 1.0, 1.0, 1.0, 1.0, 1.0, 1.0, 1.0, 1.0, 1.0, 1.0, 1.0, 1.0, 1.0, 1.0, 1.0, 1.0, 1.0, 1.0, 1.0, 1.0, 1.0, 1.0, 1.0, 1.0, 1.0, 1.0, 1.0, 1.0, 1.0, 1.0, 1.0, 1.0, 1.0, 1.0, 1.0, 1.0, 1.0, 1.0, 1.0, 1.0, 1.0, 1.0, 1.0, 1.0, 1.0, 1.0, 1.0, 1.0, 1.0, 1.0, 1.0, 1.0, 1.0, 1.0, 1.0, 1.0, 1.0, 1.0, 1.0, 1.0, 1.0, 1.0, 1.0, 1.0, 1.0, 1.0, 1.0, 1.0, 1.0, 1.0, 1.0, 1.0, 1.0, 1.0, 1.0, 1.0, 1.0, 1.0, 1.0, 1.0, 1.0, 1.0, 1.0, 1.0, 1.0, 1.0, 1.0, 1.0, 1.0, 1.0, 1.0, 1.0, 1.0, 1.0, 1.0, 1.0, 1.0, 1.0, 1.0, 1.0, 1.0, 1.0, 1.0, 1.0, 1.0, 1.0, 1.0, 1.0, 1.0, 1.0, 1.0, 1.0, 1.0, 1.0, 1.0, 1.0, 1.0, 1.0, 1.0, 1.0, 1.0, 1.0, 1.0, 1.0, 1.0, 1.0, 1.0, 1.0, 1.0, 1.0, 1.0, 1.0, 1.0, 1.0, 1.0, 1.0, 1.0, 1.0, 1.0, 1.0, 1.0, 1.0, 1.0, 1.0, 1.0, 1.0, 1.0, 1.0, 1.0, 1.0, 1.0, 1.0, 1.0, 1.0, 1.0, 1.0, 1.0, 1.0, 1.0, 1.0, 1.0, 1.0, 1.0, 1.0, 1.0, 1.0, 1.0, 1.0, 1.0, 1.0, 1.0, 1.0, 1.0, 1.0, 1.0, 1.0, 1.0, 1.0, 1.0, 1.0, 1.0, 1.0, 1.0, 1.0, 1.0, 1.0, 1.0, 1.0, 1.0, 1.0, 1.0, 1.0, 1.0, 1.0, 1.0, 1.0, 1.0, 1.0, 1.0, 1.0, 1.0, 1.0, 1.0, 1.0, 1.0, 1.0, 1.0, 1.0, 1.0, 1.0, 1.0, 1.0, 1.0, 1.0, 1.0, 1.0, 1.0, 1.0, 1.0, 1.0, 1.0, 1.0, 1.0, 1.0, 1.0, 1.0, 1.0, 1.0, 1.0, 1.0, 1.0, 1.0, 1.0, 1.0, 1.0, 1.0, 1.0, 1.0, 1.0, 1.0, 1.0, 1.0, 1.0, 1.0, 1.0, 1.0, 1.0, 1.0, 1.0, 1.0, 1.0, 1.0, 1.0, 1.0, 1.0, 1.0, 1.0, 1.0, 1.0, 1.0, 1.0, 1.0, 1.0, 1.0, 1.0, 1.0, 1.0, 1.0, 1.0, 1.0, 1.0, 1.0, 1.0, 1.0, 1.0, 1.0, 1.0, 1.0, 1.0, 1.0, 1.0, 1.0, 1.0, 1.0, 1.0, 1.0, 1.0, 1.0, 1.0, 1.0, 1.0, 1.0, 1.0, 1.0, 1.0, 1.0, 1.0, 1.0, 1.0, 1.0, 1.0, 1.0, 1.0, 1.0, 1.0, 1.0, 1.0, 1.0, 1.0, 1.0, 1.0, 1.0, 1.0, 1.0, 1.0, 1.0, 1.0, 1.0, 1.0, 1.0, 1.0, 1.0, 1.0, 1.0, 1.0, 1.0, 1.0, 1.0, 1.0, 1.0, 1.0, 1.0, 1.0, 1.0, 1.0, 1.0, 1.0, 1.0, 1.0, 1.0, 1.0, 1.0, 1.0, 1.0, 1.0, 1.0, 1.0, 1.0, 1.0, 1.0, 1.0, 1.0, 1.0, 1.0, 1.0, 1.0, 1.0, 1.0, 1.0, 1.0, 1.0, 1.0, 1.0, 1.0, 1.0, 1.0, 1.0, 1.0, 1.0, 1.0, 1.0, 1.0, 1.0, 1.0, 1.0, 1.0, 1.0, 1.0, 1.0, 1.0, 1.0, 1.0, 1.0, 1.0])
me_plane_004.materials.append(mat_sand)
me_plane_004.materials.append(mat_sand_2)
me_plane_004.materials.append(mat_soft_grass)
me_plane_004.materials.append(mat_grass)
me_plane_004.use_remesh_preserve_volume = False
me_plane_004.use_remesh_preserve_attributes = False
me_plane_004.use_mirror_vertex_groups = False
me_plane_004.update()
me_plane_003 = bpy.data.meshes.new('Plane.003')
me_plane_003.from_pydata([(0.2152, -1.952, -0.1994), (0.6545, -1.886, -0.1865), (2.572, 0.1857, -0.03177), (2.475, 0.5262, -0.04863), (2.537, -0.1566, -0.1266), (2.055, -1.32, 0.002766), (2.243, 0.8699, -0.1969), (2.731, 0.5759, -0.3657), (2.721, -0.58, -0.4153), (2.292, -1.466, -0.2532), (2.569, -1.023, -0.3526), (2.504, 0.977, -0.4306), (2.572, -1.631, -0.761), (1.447, -2.236, -0.7421), (0.2753, -2.515, -0.7424), (0.8335, -2.42, -0.7423), (1.046, -1.597, -0.01905), (2.064, 0.795, -0.0996), (1.768, 1.108, -0.1905), (2.175, -0.4484, -0.1717), (2.317, -0.1323, -0.03763), (0.193, -1.762, -0.1184), (0.5972, -1.689, -0.1142), (2.366, 0.1776, 0.09567), (2.285, 0.4878, 0.07033), (1.863, -1.205, 0.09297), (2.429, 0.9467, -0.3231), (2.653, -0.5662, -0.3001), (2.768, -0.1821, -0.2464), (0.2374, -2.142, -0.2804), (0.7117, -2.083, -0.2588), (2.67, 0.5642, -0.2135), (2.247, -1.436, -0.08743), (2.523, -1.013, -0.2063), (-0.004751, -1.936, -0.2304), (0.4352, -1.967, -0.1684), (2.096, 1.044, -0.2968), (0.8737, -1.804, -0.2046), (2.578, 0.01455, -0.06517), (2.552, 0.3566, -0.01079), (2.381, 0.6962, -0.102), (2.486, -0.3286, -0.1881), (1.872, -1.494, 0.02812), (2.238, -1.147, -0.02266), (1.307, -2.014, -0.4365), (2.576, 1.006, -0.5378), (2.784, -0.5925, -0.5332), (0.2514, -2.276, -0.4619), (0.7508, -2.195, -0.4566), (2.786, 0.5865, -0.5182), (2.337, -1.495, -0.4191), (2.613, -1.033, -0.4994), (2.817, 0.3835, -0.3421), (2.642, 0.7687, -0.3906), (2.652, -0.785, -0.415), (2.789, -0.3757, -0.4147), (2.1, -1.67, -0.2169), (2.485, -1.261, -0.2896), (2.365, 1.186, -0.4707), (1.587, -2.458, -1.048), (0.9161, -2.644, -1.028), (2.265, 2.187, -1.073), (2.382, -1.873, -0.7184), (1.115, -2.316, -0.7755), (1.779, -2.156, -0.7087), (2.34, 1.829, -0.81), (0.552, -2.523, -0.709), (2.149, 2.679, -1.109), (1.289, -1.559, 0.0694), (1.911, 0.9448, -0.2151), (2.254, -0.2875, -0.128), (0.3917, -1.743, -0.1208), (2.349, 0.3331, 0.1119), (2.003, -1.032, 0.03757), (1.722, -1.378, 0.1482), (1.629, 1.274, -0.1595), (-0.00569, -1.78, -0.116), (2.365, 0.0223, 0.05504), (0.8027, -1.634, -0.1075), (2.199, 0.6421, 0.009306), (2.094, -0.6123, -0.1957), (1.519, -1.845, -0.126), (2.286, 1.146, -0.3858), (2.735, -0.3707, -0.2706), (0.4787, -2.191, -0.216), (2.764, 0.3802, -0.1712), (2.472, -1.262, -0.08298), (2.022, -1.61, -0.09193), (1.974, 2.016, -0.4467), (-0.003811, -2.093, -0.3448), (2.799, 0.006094, -0.222), (0.9448, -1.975, -0.3016), (2.571, 0.749, -0.26), (2.573, -0.7639, -0.326), (1.618, -1.963, -0.3545), (2.837, -0.3795, -0.5626), (0.5054, -2.324, -0.3948), (2.863, 0.3858, -0.5156), (2.497, -1.261, -0.4962), (2.178, -1.729, -0.3419), (2.095, 2.099, -0.6453), (2.894, 0.001121, -0.5574), (0.9963, -2.066, -0.5184), (2.707, 0.7873, -0.5208), (2.73, -0.8056, -0.5031), (1.941, -2.349, -1.063), (3.028, 1.518, -1.111), (3.506, -0.4681, -1.13), (0.5987, -2.722, -1.023), (3.506, 0.4681, -1.13), (3.028, -1.518, -1.111), (1.946, 2.435, -1.049), (2.585, -2.017, -1.095), (2.585, 2.016, -1.096), (3.573, 1.449e-09, -1.135), (1.234, -2.567, -1.033), (3.319, 0.9646, -1.12), (3.319, -0.9646, -1.12), (2.352, -2.846, -1.168), (3.669, 1.839, -1.227), (4.247, -0.5672, -1.25), (4.247, 0.5672, -1.25), (3.669, -1.839, -1.227), (2.352, 2.924, -1.168), (3.131, -2.443, -1.209), (3.131, 2.443, -1.209), (4.329, 1.753e-09, -1.256), (1.495, -3.11, -1.132), (4.021, 1.169, -1.238), (4.021, -1.169, -1.238), (2.157, 2.146, -0.7175)], [], [(81, 87, 42, 74, 68), (30, 48, 102, 91), (15, 60, 115, 59, 13, 63), (53, 103, 45, 11, 26, 92), (31, 92, 40, 3, 39, 85), (80, 93, 27, 83, 41, 70, 19), (90, 101, 97, 52, 85), (36, 82, 88, 75, 18, 69), (90, 85, 39, 2, 38), (0, 35, 71, 21), (0, 21, 76, 34), (0, 34, 89, 29), (0, 29, 84, 35), (1, 22, 71, 35), (1, 35, 84, 30), (1, 30, 91, 37), (2, 39, 72, 23), (2, 23, 77, 38), (112, 110, 117, 107, 114, 109, 116, 106, 113, 65, 130, 100, 88, 82, 58, 11, 45, 103, 49, 97, 101, 95, 46, 104, 51, 98, 50, 12, 62), (3, 40, 79, 24), (3, 24, 72, 39), (94, 64, 105, 112, 62, 99, 56, 87, 81), (33, 93, 80, 73, 43, 86), (4, 38, 77, 20), (4, 20, 70, 41), (4, 41, 83, 28), (4, 28, 90, 38), (5, 43, 73, 25), (5, 25, 74, 42), (5, 42, 87, 32), (5, 32, 86, 43), (6, 36, 69, 17), (6, 17, 79, 40), (6, 40, 92, 26), (6, 26, 82, 36), (7, 53, 92, 31), (7, 31, 85, 52), (7, 52, 97, 49), (7, 49, 103, 53), (8, 55, 83, 27), (8, 27, 93, 54), (8, 54, 104, 46), (8, 46, 95, 55), (118, 124, 112, 105, 59, 115, 127), (9, 57, 86, 32), (9, 32, 87, 56), (9, 56, 99, 50), (9, 50, 98, 57), (10, 54, 93, 33), (10, 33, 86, 57), (10, 57, 98, 51), (10, 51, 104, 54), (11, 58, 82, 26), (112, 124, 122, 129, 120, 126, 114, 107, 117, 110), (91, 81, 68, 16, 78, 37), (12, 50, 99, 62), (13, 64, 94, 44), (13, 44, 102, 63), (13, 59, 105, 64), (119, 125, 123, 67, 111, 61, 113, 106, 116, 109, 114, 126, 121, 128), (95, 101, 90, 28, 83, 55), (14, 66, 96, 47), (15, 63, 102, 48), (15, 66, 108, 60), (96, 66, 15, 48, 30, 84), (91, 102, 44, 94, 81)])
_ca = me_plane_003.color_attributes.new('Col', 'BYTE_COLOR', 'CORNER')
_ca.data.foreach_set('color', [1.0, 1.0, 1.0, 1.0, 1.0, 1.0, 1.0, 1.0, 1.0, 1.0, 1.0, 1.0, 1.0, 1.0, 1.0, 1.0, 1.0, 1.0, 1.0, 1.0, 1.0, 1.0, 1.0, 1.0, 1.0, 1.0, 1.0, 1.0, 1.0, 1.0, 1.0, 1.0, 1.0, 1.0, 1.0, 1.0, 1.0, 1.0, 1.0, 1.0, 1.0, 1.0, 1.0, 1.0, 1.0, 1.0, 1.0, 1.0, 1.0, 1.0, 1.0, 1.0, 1.0, 1.0, 1.0, 1.0, 1.0, 1.0, 1.0, 1.0, 1.0, 1.0, 1.0, 1.0, 1.0, 1.0, 1.0, 1.0, 1.0, 1.0, 1.0, 1.0, 1.0, 1.0, 1.0, 1.0, 1.0, 1.0, 1.0, 1.0, 1.0, 1.0, 1.0, 1.0, 1.0, 1.0, 1.0, 1.0, 1.0, 1.0, 1.0, 1.0, 1.0, 1.0, 1.0, 1.0, 1.0, 1.0, 1.0, 1.0, 1.0, 1.0, 1.0, 1.0, 1.0, 1.0, 1.0, 1.0, 1.0, 1.0, 1.0, 1.0, 1.0, 1.0, 1.0, 1.0, 1.0, 1.0, 1.0, 1.0, 1.0, 1.0, 1.0, 1.0, 1.0, 1.0, 1.0, 1.0, 1.0, 1.0, 1.0, 1.0, 1.0, 1.0, 1.0, 1.0, 1.0, 1.0, 1.0, 1.0, 1.0, 1.0, 1.0, 1.0, 1.0, 1.0, 1.0, 1.0, 1.0, 1.0, 1.0, 1.0, 1.0, 1.0, 1.0, 1.0, 1.0, 1.0, 1.0, 1.0, 1.0, 1.0, 1.0, 1.0, 1.0, 1.0, 1.0, 1.0, 1.0, 1.0, 1.0, 1.0, 1.0, 1.0, 1.0, 1.0, 1.0, 1.0, 1.0, 1.0, 1.0, 1.0, 1.0, 1.0, 1.0, 1.0, 1.0, 1.0, 1.0, 1.0, 1.0, 1.0, 1.0, 1.0, 1.0, 1.0, 1.0, 1.0, 1.0, 1.0, 1.0, 1.0, 1.0, 1.0, 1.0, 1.0, 1.0, 1.0, 1.0, 1.0, 1.0, 1.0, 1.0, 1.0, 1.0, 1.0, 1.0, 1.0, 1.0, 1.0, 1.0, 1.0, 1.0, 1.0, 1.0, 1.0, 1.0, 1.0, 1.0, 1.0, 1.0, 1.0, 1.0, 1.0, 1.0, 1.0, 1.0, 1.0, 1.0, 1.0, 1.0, 1.0, 1.0, 1.0, 1.0, 1.0, 1.0, 1.0, 1.0, 1.0, 1.0, 1.0, 1.0, 1.0, 1.0, 1.0, 1.0, 1.0, 1.0, 1.0, 1.0, 1.0, 1.0, 1.0, 1.0, 1.0, 1.0, 1.0, 1.0, 1.0, 1.0, 1.0, 1.0, 1.0, 1.0, 1.0, 1.0, 1.0, 1.0, 1.0, 1.0, 1.0, 1.0, 1.0, 1.0, 1.0, 1.0, 1.0, 1.0, 1.0, 1.0, 1.0, 1.0, 1.0, 1.0, 1.0, 1.0, 1.0, 1.0, 1.0, 1.0, 1.0, 1.0, 1.0, 1.0, 1.0, 1.0, 1.0, 1.0, 1.0, 1.0, 1.0, 1.0, 1.0, 1.0, 1.0, 1.0, 1.0, 1.0, 1.0, 1.0, 1.0, 1.0, 1.0, 1.0, 1.0, 1.0, 1.0, 1.0, 1.0, 1.0, 1.0, 1.0, 1.0, 1.0, 1.0, 1.0, 1.0, 1.0, 1.0, 1.0, 1.0, 1.0, 1.0, 1.0, 1.0, 1.0, 1.0, 1.0, 1.0, 1.0, 1.0, 1.0, 1.0, 1.0, 1.0, 1.0, 1.0, 1.0, 1.0, 1.0, 1.0, 1.0, 1.0, 1.0, 1.0, 1.0, 1.0, 1.0, 1.0, 1.0, 1.0, 1.0, 1.0, 1.0, 1.0, 1.0, 1.0, 1.0, 1.0, 1.0, 1.0, 1.0, 1.0, 1.0, 1.0, 1.0, 1.0, 1.0, 1.0, 1.0, 1.0, 1.0, 1.0, 1.0, 1.0, 1.0, 1.0, 1.0, 1.0, 1.0, 1.0, 1.0, 1.0, 1.0, 1.0, 1.0, 1.0, 1.0, 1.0, 1.0, 1.0, 1.0, 1.0, 1.0, 1.0, 1.0, 1.0, 1.0, 1.0, 1.0, 1.0, 1.0, 1.0, 1.0, 1.0, 1.0, 1.0, 1.0, 1.0, 1.0, 1.0, 1.0, 1.0, 1.0, 1.0, 1.0, 1.0, 1.0, 1.0, 1.0, 1.0, 1.0, 1.0, 1.0, 1.0, 1.0, 1.0, 1.0, 1.0, 1.0, 1.0, 1.0, 1.0, 1.0, 1.0, 1.0, 1.0, 1.0, 1.0, 1.0, 1.0, 1.0, 1.0, 1.0, 1.0, 1.0, 1.0, 1.0, 1.0, 1.0, 1.0, 1.0, 1.0, 1.0, 1.0, 1.0, 1.0, 1.0, 1.0, 1.0, 1.0, 1.0, 1.0, 1.0, 1.0, 1.0, 1.0, 1.0, 1.0, 1.0, 1.0, 1.0, 1.0, 1.0, 1.0, 1.0, 1.0, 1.0, 1.0, 1.0, 1.0, 1.0, 1.0, 1.0, 1.0, 1.0, 1.0, 1.0, 1.0, 1.0, 1.0, 1.0, 1.0, 1.0, 1.0, 1.0, 1.0, 1.0, 1.0, 1.0, 1.0, 1.0, 1.0, 1.0, 1.0, 1.0, 1.0, 1.0, 1.0, 1.0, 1.0, 1.0, 1.0, 1.0, 1.0, 1.0, 1.0, 1.0, 1.0, 1.0, 1.0, 1.0, 1.0, 1.0, 1.0, 1.0, 1.0, 1.0, 1.0, 1.0, 1.0, 1.0, 1.0, 1.0, 1.0, 1.0, 1.0, 1.0, 1.0, 1.0, 1.0, 1.0, 1.0, 1.0, 1.0, 1.0, 1.0, 1.0, 1.0, 1.0, 1.0, 1.0, 1.0, 1.0, 1.0, 1.0, 1.0, 1.0, 1.0, 1.0, 1.0, 1.0, 1.0, 1.0, 1.0, 1.0, 1.0, 1.0, 1.0, 1.0, 1.0, 1.0, 1.0, 1.0, 1.0, 1.0, 1.0, 1.0, 1.0, 1.0, 1.0, 1.0, 1.0, 1.0, 1.0, 1.0, 1.0, 1.0, 1.0, 1.0, 1.0, 1.0, 1.0, 1.0, 1.0, 1.0, 1.0, 1.0, 1.0, 1.0, 1.0, 1.0, 1.0, 1.0, 1.0, 1.0, 1.0, 1.0, 1.0, 1.0, 1.0, 1.0, 1.0, 1.0, 1.0, 1.0, 1.0, 1.0, 1.0, 1.0, 1.0, 1.0, 1.0, 1.0, 1.0, 1.0, 1.0, 1.0, 1.0, 1.0, 1.0, 1.0, 1.0, 1.0, 1.0, 1.0, 1.0, 1.0, 1.0, 1.0, 1.0, 1.0, 1.0, 1.0, 1.0, 1.0, 1.0, 1.0, 1.0, 1.0, 1.0, 1.0, 1.0, 1.0, 1.0, 1.0, 1.0, 1.0, 1.0, 1.0, 1.0, 1.0, 1.0, 1.0, 1.0, 1.0, 1.0, 1.0, 1.0, 1.0, 1.0, 1.0, 1.0, 1.0, 1.0, 1.0, 1.0, 1.0, 1.0, 1.0, 1.0, 1.0, 1.0, 1.0, 1.0, 1.0, 1.0, 1.0, 1.0, 1.0, 1.0, 1.0, 1.0, 1.0, 1.0, 1.0, 1.0, 1.0, 1.0, 1.0, 1.0, 1.0, 1.0, 1.0, 1.0, 1.0, 1.0, 1.0, 1.0, 1.0, 1.0, 1.0, 1.0, 1.0, 1.0, 1.0, 1.0, 1.0, 1.0, 1.0, 1.0, 1.0, 1.0, 1.0, 1.0, 1.0, 1.0, 1.0, 1.0, 1.0, 1.0, 1.0, 1.0, 1.0, 1.0, 1.0, 1.0, 1.0, 1.0, 1.0, 1.0, 1.0, 1.0, 1.0, 1.0, 1.0, 1.0, 1.0, 1.0, 1.0, 1.0, 1.0, 1.0, 1.0, 1.0, 1.0, 1.0, 1.0, 1.0, 1.0, 1.0, 1.0, 1.0, 1.0, 1.0, 1.0, 1.0, 1.0, 1.0, 1.0, 1.0, 1.0, 1.0, 1.0, 1.0, 1.0, 1.0, 1.0, 1.0, 1.0, 1.0, 1.0, 1.0, 1.0, 1.0, 1.0, 1.0, 1.0, 1.0, 1.0, 1.0, 1.0, 1.0, 1.0, 1.0, 1.0, 1.0, 1.0, 1.0, 1.0, 1.0, 1.0, 1.0, 1.0, 1.0, 1.0, 1.0, 1.0, 1.0, 1.0, 1.0, 1.0, 1.0, 1.0, 1.0, 1.0, 1.0, 1.0, 1.0, 1.0, 1.0, 1.0, 1.0, 1.0, 1.0, 1.0, 1.0, 1.0, 1.0, 1.0, 1.0, 1.0, 1.0, 1.0, 1.0, 1.0, 1.0, 1.0, 1.0, 1.0, 1.0, 1.0, 1.0, 1.0, 1.0, 1.0, 1.0, 1.0, 1.0, 1.0, 1.0, 1.0, 1.0, 1.0, 1.0, 1.0, 1.0, 1.0, 1.0, 1.0, 1.0, 1.0, 1.0, 1.0, 1.0, 1.0, 1.0, 1.0, 1.0, 1.0, 1.0, 1.0, 1.0, 1.0, 1.0, 1.0, 1.0, 1.0, 1.0, 1.0, 1.0, 1.0, 1.0, 1.0, 1.0, 1.0, 1.0, 1.0, 1.0, 1.0, 1.0, 1.0, 1.0, 1.0, 1.0, 1.0, 1.0, 1.0, 1.0, 1.0, 1.0, 1.0, 1.0, 1.0, 1.0, 1.0, 1.0, 1.0, 1.0, 1.0, 1.0, 1.0, 1.0, 1.0, 1.0, 1.0, 1.0, 1.0, 1.0, 1.0, 1.0, 1.0, 1.0, 1.0, 1.0, 1.0, 1.0, 1.0, 1.0, 1.0, 1.0, 1.0, 1.0, 1.0, 1.0, 1.0, 1.0, 1.0, 1.0, 1.0, 1.0, 1.0, 1.0, 1.0, 1.0, 1.0, 1.0, 1.0, 1.0, 1.0, 1.0, 1.0, 1.0, 1.0, 1.0, 1.0, 1.0, 1.0, 1.0, 1.0, 1.0, 1.0, 1.0, 1.0, 1.0, 1.0, 1.0, 1.0, 1.0, 1.0, 1.0, 1.0, 1.0, 1.0, 1.0, 1.0, 1.0, 1.0, 1.0, 1.0, 1.0, 1.0, 1.0, 1.0, 1.0, 1.0, 1.0, 1.0, 1.0, 1.0, 1.0, 1.0, 1.0, 1.0, 1.0, 1.0, 1.0, 1.0, 1.0, 1.0, 1.0, 1.0, 1.0, 1.0, 1.0, 1.0, 1.0, 1.0, 1.0, 1.0, 1.0, 1.0, 1.0, 1.0, 1.0, 1.0, 1.0, 1.0, 1.0, 1.0, 1.0, 1.0, 1.0, 1.0, 1.0, 1.0, 1.0, 1.0, 1.0, 1.0, 1.0, 1.0, 1.0, 1.0, 1.0, 1.0, 1.0, 1.0, 1.0, 1.0, 1.0, 1.0, 1.0, 1.0, 1.0, 1.0, 1.0, 1.0, 1.0, 1.0, 1.0, 1.0, 1.0, 1.0, 1.0, 1.0, 1.0, 1.0, 1.0, 1.0, 1.0, 1.0, 1.0, 1.0, 1.0, 1.0, 1.0, 1.0, 1.0, 1.0, 1.0, 1.0, 1.0, 1.0, 1.0, 1.0, 1.0, 1.0, 1.0, 1.0, 1.0, 1.0, 1.0, 1.0, 1.0, 1.0, 1.0, 1.0, 1.0, 1.0, 1.0, 1.0, 1.0, 1.0, 1.0, 1.0, 1.0, 1.0, 1.0, 1.0, 1.0, 1.0, 1.0, 1.0, 1.0, 1.0, 1.0, 1.0, 1.0, 1.0, 1.0, 1.0, 1.0, 1.0, 1.0, 1.0, 1.0, 1.0, 1.0, 1.0, 1.0, 1.0, 1.0, 1.0, 1.0, 1.0, 1.0, 1.0, 1.0, 1.0, 1.0, 1.0, 1.0, 1.0, 1.0, 1.0, 1.0, 1.0, 1.0, 1.0, 1.0, 1.0, 1.0, 1.0, 1.0, 1.0, 1.0, 1.0, 1.0, 1.0, 1.0, 1.0, 1.0, 1.0, 1.0, 1.0, 1.0, 1.0, 1.0, 1.0, 1.0, 1.0, 1.0, 1.0, 1.0, 1.0, 1.0, 1.0, 1.0, 1.0, 1.0, 1.0, 1.0, 1.0, 1.0, 1.0, 1.0, 1.0, 1.0, 1.0, 1.0, 1.0, 1.0, 1.0, 1.0, 1.0, 1.0, 1.0, 1.0, 1.0, 1.0, 1.0, 1.0, 1.0, 1.0, 1.0, 1.0, 1.0, 1.0, 1.0, 1.0, 1.0, 1.0, 1.0, 1.0, 1.0, 1.0, 1.0, 1.0, 1.0, 1.0, 1.0, 1.0, 1.0, 1.0, 1.0, 1.0, 1.0, 1.0, 1.0, 1.0, 1.0, 1.0, 1.0, 1.0, 1.0, 1.0, 1.0, 1.0, 1.0, 1.0, 1.0, 1.0, 1.0, 1.0, 1.0, 1.0, 1.0, 1.0, 1.0, 1.0, 1.0, 1.0, 1.0, 1.0, 1.0, 1.0, 1.0, 1.0, 1.0, 1.0, 1.0, 1.0, 1.0, 1.0, 1.0, 1.0, 1.0, 1.0, 1.0, 1.0, 1.0, 1.0, 1.0, 1.0, 1.0, 1.0, 1.0, 1.0, 1.0, 1.0, 1.0, 1.0, 1.0, 1.0, 1.0, 1.0, 1.0, 1.0, 1.0, 1.0, 1.0, 1.0, 1.0, 1.0, 1.0, 1.0, 1.0, 1.0, 1.0, 1.0, 1.0, 1.0, 1.0, 1.0, 1.0, 1.0, 1.0, 1.0, 1.0, 1.0, 1.0, 1.0, 1.0, 1.0, 1.0, 1.0, 1.0, 1.0, 1.0, 1.0, 1.0, 1.0, 1.0, 1.0, 1.0, 1.0, 1.0, 1.0, 1.0, 1.0, 1.0, 1.0])
me_plane_003.materials.append(mat_sand)
me_plane_003.materials.append(mat_sand_2)
me_plane_003.materials.append(mat_soft_grass)
me_plane_003.materials.append(mat_grass)
me_plane_003.use_remesh_preserve_volume = False
me_plane_003.use_remesh_preserve_attributes = False
me_plane_003.use_mirror_vertex_groups = False
me_plane_003.update()
me_plane_002 = bpy.data.meshes.new('Plane.002')
me_plane_002.from_pydata([(-0.9172, -1.052, 0.09844), (-2.059, -0.4404, -0.1324), (-2.142, 0.1305, -0.1512), (-2.411, 0.5051, -0.2621), (-0.6741, -1.9, -0.1294), (-2.553, -1.617, -0.797), (0.2753, -2.515, -0.7424), (-0.8454, -2.432, -0.7104), (-1.097, -1.003, 0.07444), (-0.9466, -0.9218, 0.1109), (-1.522, 0.2689, 0.0285), (-1.386, -0.92, 0.02373), (-1.569, -0.003982, 0.06008), (-1.192, -1.079, 0.04854), (-0.887, -1.181, 0.07674), (-1.425, 0.5561, 0.04327), (-1.561, -0.999, -0.05818), (-1.979, 0.1242, -0.1422), (-1.911, -0.4136, -0.09421), (-1.723, 0.545, -0.06093), (-1.78, -1.139, -0.1793), (-2.183, 0.4614, -0.2167), (-2.305, 0.1368, -0.1601), (-0.6274, -1.743, -0.04521), (-2.206, -0.4673, -0.1706), (-1.473, -1.446, -0.1556), (-2.138, -0.2953, -0.088), (-1.979, -0.5855, -0.1769), (-2.1, 0.2758, -0.2005), (-2.639, 0.5489, -0.3075), (-2.836, 0.1807, -0.159), (-0.7208, -2.058, -0.2136), (-2.647, -0.5559, -0.284), (0.2374, -2.142, -0.2804), (-1.747, -1.742, -0.2526), (-1.263, -1.994, -0.1389), (-0.004751, -1.936, -0.2304), (-2.307, 0.6793, -0.3045), (-2.514, 0.331, -0.2197), (-2.627, -0.01347, -0.09949), (-0.9148, -1.889, -0.1191), (-0.4334, -1.911, -0.1887), (-2.545, -0.3491, -0.1458), (-2.3, -1.467, -0.4905), (-0.769, -2.203, -0.4135), (0.2514, -2.276, -0.4619), (-1.019, -2.135, -0.2312), (-2.806, -1.767, -1.104), (-3.414, 0.717, -1.122), (-0.9218, -2.661, -1.007), (-3.412, -0.7164, -1.125), (0.2993, -2.753, -1.023), (0.9161, -2.644, -1.028), (-2.278, -2.204, -1.048), (-1.608, -2.495, -0.9957), (-0.5416, -2.46, -0.7569), (-0.001321, -2.506, -0.7758), (-1.149, -2.404, -0.6639), (0.552, -2.523, -0.709), (-1.11, -3.204, -1.126), (-2.742, -2.644, -1.188), (-1.451, -0.8116, 0.01616), (-1.688, 0.249, -0.03843), (-1.399, -0.0003193, 0.1007), (-1.71, -0.264, 0.05266), (-1.254, 0.5847, 0.09239), (-1.322, -1.028, 0.03131), (-1.739, -0.007646, 0.01947), (-1.595, 0.5276, -0.006334), (-0.7127, -1.233, 0.08898), (-1.67, -0.8586, -0.09779), (-1.95, 0.2592, -0.172), (-1.974, -0.2736, -0.07682), (-1.452, -1.139, -0.01856), (-2.009, -0.01083, -0.1124), (-1.847, -0.5536, -0.1116), (-1.852, 0.5623, -0.1155), (-1.905, -0.9635, -0.2466), (-2.25, 0.2924, -0.2291), (-0.4091, -1.768, -0.0764), (-2.303, -0.317, -0.09919), (-1.293, -1.578, -0.1519), (-1.654, -1.314, -0.112), (-2.36, -0.01882, -0.09118), (-0.00569, -1.78, -0.116), (-2.11, -0.6175, -0.2421), (-2.115, 0.6304, -0.2043), (-0.8457, -1.717, -0.06298), (-2.263, -1.137, -0.3987), (-2.778, 0.3696, -0.2103), (-0.4577, -2.054, -0.3011), (-2.786, -0.3811, -0.1923), (0.4787, -2.191, -0.216), (-1.543, -1.928, -0.1989), (-1.95, -1.557, -0.2591), (-2.894, -0.008113, -0.1078), (-0.003811, -2.093, -0.3448), (-2.508, -0.7306, -0.3756), (-2.5, 0.7282, -0.4046), (-0.984, -2.061, -0.1752), (-2.445, -1.225, -0.5661), (-0.4845, -2.197, -0.4907), (-2.902, -0.3917, -0.4753), (0.5054, -2.324, -0.3948), (-2.975, -0.007748, -0.4525), (-0.002642, -2.228, -0.529), (-2.68, -0.7785, -0.5602), (-1.054, -2.209, -0.3362), (-3.028, -1.518, -1.111), (-3.506, 0.4682, -1.13), (-3.506, -0.4681, -1.13), (0.5987, -2.722, -1.023), (-1.971, -2.392, -0.9998), (-2.585, -2.016, -1.096), (-3.573, 1.435e-09, -1.135), (-2.324e-10, -2.784, -1.023), (1.234, -2.567, -1.033), (-3.323, 0.9659, -1.113), (-1.245, -2.599, -0.9916), (-3.669, -1.839, -1.227), (-4.247, 0.5672, -1.25), (-0.7253, -3.298, -1.12), (-4.247, -0.5672, -1.25), (0.7253, -3.298, -1.12), (-2.352, -2.846, -1.168), (-3.131, -2.443, -1.209), (-4.329, 1.753e-09, -1.256), (-1.07e-09, -3.373, -1.12), (-4.021, -1.169, -1.238), (1.495, -3.11, -1.132), (-4.021, 1.169, -1.238), (-1.546, -0.6107, 0.02955)], [], [(11, 66, 13), (67, 74, 72, 64), (68, 62, 10, 12, 63, 65, 15), (74, 83, 80, 26, 72), (24, 80, 42, 91, 32, 97, 85), (101, 55, 7, 49, 115, 51, 6, 56, 105), (123, 129, 116, 52, 111, 51, 115, 49, 59, 121, 127), (62, 71, 17, 74, 67), (81, 87, 69, 14, 0, 8), (126, 122, 128, 119, 125, 60, 53, 113, 47, 108, 50, 110, 114, 109, 48, 117, 130, 120), (93, 35, 99, 40, 87, 81), (45, 103, 92, 33, 96, 105), (44, 101, 90, 31, 99, 46, 107), (1, 27, 75, 18), (1, 18, 72, 26), (1, 26, 80, 24), (1, 24, 85, 27), (2, 17, 71, 28), (2, 28, 78, 22), (83, 39, 42, 80), (3, 38, 78, 21), (3, 21, 86, 37), (3, 37, 98, 29), (39, 83, 74, 17, 2, 22, 78, 38, 3, 29, 89, 30, 95), (4, 41, 79, 23), (4, 23, 87, 40), (4, 40, 99, 31), (4, 31, 90, 41), (25, 34, 93, 81), (53, 60, 124, 112), (97, 88, 77, 85), (76, 86, 21, 78, 28, 71), (95, 91, 42, 39), (102, 106, 97, 32, 91), (16, 73, 66, 11, 61, 70), (59, 49, 118, 54, 112, 124), (110, 50, 108, 5, 43, 100, 88, 97, 106, 102, 104, 114), (88, 94, 34, 25, 82, 73, 16, 20, 77), (104, 102, 91, 95), (41, 90, 96, 36, 84, 79), (77, 20, 16, 70), (6, 45, 105, 56), (6, 51, 111, 58), (62, 67, 12, 10), (7, 55, 101, 44), (7, 44, 107, 57), (7, 57, 118, 49), (73, 82, 25, 81, 8, 0, 9, 11, 13, 66), (85, 77, 70, 61, 131, 64, 72, 18, 75, 27), (76, 71, 62, 68, 19), (101, 105, 96, 90), (34, 94, 88, 100, 43, 5, 108, 47, 113, 53, 112, 54, 118, 57, 107, 46, 99, 35, 93)])
me_plane_002.polygons.foreach_set('material_index', [2, 1, 2, 1, 0, 0, 0, 1, 0, 0, 0, 0, 0, 1, 1, 0, 0, 1, 0, 0, 0, 0, 0, 0, 0, 0, 0, 0, 0, 0, 0, 0, 0, 0, 1, 0, 0, 0, 0, 0, 0, 0, 0, 2, 0, 0, 0, 0, 1, 1, 0, 0])
_ca = me_plane_002.color_attributes.new('Col', 'BYTE_COLOR', 'CORNER')
_ca.data.foreach_set('color', [1.0, 1.0, 1.0, 1.0, 1.0, 1.0, 1.0, 1.0, 1.0, 1.0, 1.0, 1.0, 1.0, 1.0, 1.0, 1.0, 1.0, 1.0, 1.0, 1.0, 1.0, 1.0, 1.0, 1.0, 1.0, 1.0, 1.0, 1.0, 1.0, 1.0, 1.0, 1.0, 1.0, 1.0, 1.0, 1.0, 1.0, 1.0, 1.0, 1.0, 1.0, 1.0, 1.0, 1.0, 1.0, 1.0, 1.0, 1.0, 1.0, 1.0, 1.0, 1.0, 1.0, 1.0, 1.0, 1.0, 1.0, 1.0, 1.0, 1.0, 1.0, 1.0, 1.0, 1.0, 1.0, 1.0, 1.0, 1.0, 1.0, 1.0, 1.0, 1.0, 1.0, 1.0, 1.0, 1.0, 1.0, 1.0, 1.0, 1.0, 1.0, 1.0, 1.0, 1.0, 1.0, 1.0, 1.0, 1.0, 1.0, 1.0, 1.0, 1.0, 1.0, 1.0, 1.0, 1.0, 1.0, 1.0, 1.0, 1.0, 1.0, 1.0, 1.0, 1.0, 1.0, 1.0, 1.0, 1.0, 1.0, 1.0, 1.0, 1.0, 1.0, 1.0, 1.0, 1.0, 1.0, 1.0, 1.0, 1.0, 1.0, 1.0, 1.0, 1.0, 1.0, 1.0, 1.0, 1.0, 1.0, 1.0, 1.0, 1.0, 1.0, 1.0, 1.0, 1.0, 1.0, 1.0, 1.0, 1.0, 1.0, 1.0, 1.0, 1.0, 1.0, 1.0, 1.0, 1.0, 1.0, 1.0, 1.0, 1.0, 1.0, 1.0, 1.0, 1.0, 1.0, 1.0, 1.0, 1.0, 1.0, 1.0, 1.0, 1.0, 1.0, 1.0, 1.0, 1.0, 1.0, 1.0, 1.0, 1.0, 1.0, 1.0, 1.0, 1.0, 1.0, 1.0, 1.0, 1.0, 1.0, 1.0, 1.0, 1.0, 1.0, 1.0, 1.0, 1.0, 1.0, 1.0, 1.0, 1.0, 1.0, 1.0, 1.0, 1.0, 1.0, 1.0, 1.0, 1.0, 1.0, 1.0, 1.0, 1.0, 1.0, 1.0, 1.0, 1.0, 1.0, 1.0, 1.0, 1.0, 1.0, 1.0, 1.0, 1.0, 1.0, 1.0, 1.0, 1.0, 1.0, 1.0, 1.0, 1.0, 1.0, 1.0, 1.0, 1.0, 1.0, 1.0, 1.0, 1.0, 1.0, 1.0, 1.0, 1.0, 1.0, 1.0, 1.0, 1.0, 1.0, 1.0, 1.0, 1.0, 1.0, 1.0, 1.0, 1.0, 1.0, 1.0, 1.0, 1.0, 1.0, 1.0, 1.0, 1.0, 1.0, 1.0, 1.0, 1.0, 1.0, 1.0, 1.0, 1.0, 1.0, 1.0, 1.0, 1.0, 1.0, 1.0, 1.0, 1.0, 1.0, 1.0, 1.0, 1.0, 1.0, 1.0, 1.0, 1.0, 1.0, 1.0, 1.0, 1.0, 1.0, 1.0, 1.0, 1.0, 1.0, 1.0, 1.0, 1.0, 1.0, 1.0, 1.0, 1.0, 1.0, 1.0, 1.0, 1.0, 1.0, 1.0, 1.0, 1.0, 1.0, 1.0, 1.0, 1.0, 1.0, 1.0, 1.0, 1.0, 1.0, 1.0, 1.0, 1.0, 1.0, 1.0, 1.0, 1.0, 1.0, 1.0, 1.0, 1.0, 1.0, 1.0, 1.0, 1.0, 1.0, 1.0, 1.0, 1.0, 1.0, 1.0, 1.0, 1.0, 1.0, 1.0, 1.0, 1.0, 1.0, 1.0, 1.0, 1.0, 1.0, 1.0, 1.0, 1.0, 1.0, 1.0, 1.0, 1.0, 1.0, 1.0, 1.0, 1.0, 1.0, 1.0, 1.0, 1.0, 1.0, 1.0, 1.0, 1.0, 1.0, 1.0, 1.0, 1.0, 1.0, 1.0, 1.0, 1.0, 1.0, 1.0, 1.0, 1.0, 1.0, 1.0, 1.0, 1.0, 1.0, 1.0, 1.0, 1.0, 1.0, 1.0, 1.0, 1.0, 1.0, 1.0, 1.0, 1.0, 1.0, 1.0, 1.0, 1.0, 1.0, 1.0, 1.0, 1.0, 1.0, 1.0, 1.0, 1.0, 1.0, 1.0, 1.0, 1.0, 1.0, 1.0, 1.0, 1.0, 1.0, 1.0, 1.0, 1.0, 1.0, 1.0, 1.0, 1.0, 1.0, 1.0, 1.0, 1.0, 1.0, 1.0, 1.0, 1.0, 1.0, 1.0, 1.0, 1.0, 1.0, 1.0, 1.0, 1.0, 1.0, 1.0, 1.0, 1.0, 1.0, 1.0, 1.0, 1.0, 1.0, 1.0, 1.0, 1.0, 1.0, 1.0, 1.0, 1.0, 1.0, 1.0, 1.0, 1.0, 1.0, 1.0, 1.0, 1.0, 1.0, 1.0, 1.0, 1.0, 1.0, 1.0, 1.0, 1.0, 1.0, 1.0, 1.0, 1.0, 1.0, 1.0, 1.0, 1.0, 1.0, 1.0, 1.0, 1.0, 1.0, 1.0, 1.0, 1.0, 1.0, 1.0, 1.0, 1.0, 1.0, 1.0, 1.0, 1.0, 1.0, 1.0, 1.0, 1.0, 1.0, 1.0, 1.0, 1.0, 1.0, 1.0, 1.0, 1.0, 1.0, 1.0, 1.0, 1.0, 1.0, 1.0, 1.0, 1.0, 1.0, 1.0, 1.0, 1.0, 1.0, 1.0, 1.0, 1.0, 1.0, 1.0, 1.0, 1.0, 1.0, 1.0, 1.0, 1.0, 1.0, 1.0, 1.0, 1.0, 1.0, 1.0, 1.0, 1.0, 1.0, 1.0, 1.0, 1.0, 1.0, 1.0, 1.0, 1.0, 1.0, 1.0, 1.0, 1.0, 1.0, 1.0, 1.0, 1.0, 1.0, 1.0, 1.0, 1.0, 1.0, 1.0, 1.0, 1.0, 1.0, 1.0, 1.0, 1.0, 1.0, 1.0, 1.0, 1.0, 1.0, 1.0, 1.0, 1.0, 1.0, 1.0, 1.0, 1.0, 1.0, 1.0, 1.0, 1.0, 1.0, 1.0, 1.0, 1.0, 1.0, 1.0, 1.0, 1.0, 1.0, 1.0, 1.0, 1.0, 1.0, 1.0, 1.0, 1.0, 1.0, 1.0, 1.0, 1.0, 1.0, 1.0, 1.0, 1.0, 1.0, 1.0, 1.0, 1.0, 1.0, 1.0, 1.0, 1.0, 1.0, 1.0, 1.0, 1.0, 1.0, 1.0, 1.0, 1.0, 1.0, 1.0, 1.0, 1.0, 1.0, 1.0, 1.0, 1.0, 1.0, 1.0, 1.0, 1.0, 1.0, 1.0, 1.0, 1.0, 1.0, 1.0, 1.0, 1.0, 1.0, 1.0, 1.0, 1.0, 1.0, 1.0, 1.0, 1.0, 1.0, 1.0, 1.0, 1.0, 1.0, 1.0, 1.0, 1.0, 1.0, 1.0, 1.0, 1.0, 1.0, 1.0, 1.0, 1.0, 1.0, 1.0, 1.0, 1.0, 1.0, 1.0, 1.0, 1.0, 1.0, 1.0, 1.0, 1.0, 1.0, 1.0, 1.0, 1.0, 1.0, 1.0, 1.0, 1.0, 1.0, 1.0, 1.0, 1.0, 1.0, 1.0, 1.0, 1.0, 1.0, 1.0, 1.0, 1.0, 1.0, 1.0, 1.0, 1.0, 1.0, 1.0, 1.0, 1.0, 1.0, 1.0, 1.0, 1.0, 1.0, 1.0, 1.0, 1.0, 1.0, 1.0, 1.0, 1.0, 1.0, 1.0, 1.0, 1.0, 1.0, 1.0, 1.0, 1.0, 1.0, 1.0, 1.0, 1.0, 1.0, 1.0, 1.0, 1.0, 1.0, 1.0, 1.0, 1.0, 1.0, 1.0, 1.0, 1.0, 1.0, 1.0, 1.0, 1.0, 1.0, 1.0, 1.0, 1.0, 1.0, 1.0, 1.0, 1.0, 1.0, 1.0, 1.0, 1.0, 1.0, 1.0, 1.0, 1.0, 1.0, 1.0, 1.0, 1.0, 1.0, 1.0, 1.0, 1.0, 1.0, 1.0, 1.0, 1.0, 1.0, 1.0, 1.0, 1.0, 1.0, 1.0, 1.0, 1.0, 1.0, 1.0, 1.0, 1.0, 1.0, 1.0, 1.0, 1.0, 1.0, 1.0, 1.0, 1.0, 1.0, 1.0, 1.0, 1.0, 1.0, 1.0, 1.0, 1.0, 1.0, 1.0, 1.0, 1.0, 1.0, 1.0, 1.0, 1.0, 1.0, 1.0, 1.0, 1.0, 1.0, 1.0, 1.0, 1.0, 1.0, 1.0, 1.0, 1.0, 1.0, 1.0, 1.0, 1.0, 1.0, 1.0, 1.0, 1.0, 1.0, 1.0, 1.0, 1.0, 1.0, 1.0, 1.0, 1.0, 1.0, 1.0, 1.0, 1.0, 1.0, 1.0, 1.0, 1.0, 1.0, 1.0, 1.0, 1.0, 1.0, 1.0, 1.0, 1.0, 1.0, 1.0, 1.0, 1.0, 1.0, 1.0, 1.0, 1.0, 1.0, 1.0, 1.0, 1.0, 1.0, 1.0, 1.0, 1.0, 1.0, 1.0, 1.0, 1.0, 1.0, 1.0, 1.0, 1.0, 1.0, 1.0, 1.0, 1.0, 1.0, 1.0, 1.0, 1.0, 1.0, 1.0, 1.0, 1.0, 1.0, 1.0, 1.0, 1.0, 1.0, 1.0, 1.0, 1.0, 1.0, 1.0, 1.0, 1.0, 1.0, 1.0, 1.0, 1.0, 1.0, 1.0, 1.0, 1.0, 1.0, 1.0, 1.0, 1.0, 1.0, 1.0, 1.0, 1.0, 1.0, 1.0, 1.0, 1.0, 1.0, 1.0, 1.0, 1.0, 1.0, 1.0, 1.0, 1.0, 1.0, 1.0, 1.0, 1.0, 1.0, 1.0, 1.0, 1.0, 1.0, 1.0, 1.0, 1.0, 1.0, 1.0, 1.0, 1.0, 1.0, 1.0, 1.0, 1.0, 1.0, 1.0, 1.0, 1.0, 1.0, 1.0, 1.0, 1.0, 1.0, 1.0, 1.0, 1.0, 1.0, 1.0, 1.0, 1.0, 1.0, 1.0, 1.0, 1.0, 1.0, 1.0, 1.0, 1.0, 1.0, 1.0, 1.0, 1.0, 1.0, 1.0, 1.0, 1.0, 1.0, 1.0, 1.0, 1.0, 1.0, 1.0, 1.0, 1.0, 1.0, 1.0, 1.0, 1.0, 1.0, 1.0, 1.0, 1.0, 1.0, 1.0, 1.0, 1.0, 1.0, 1.0, 1.0, 1.0, 1.0, 1.0, 1.0, 1.0, 1.0, 1.0, 1.0, 1.0, 1.0, 1.0, 1.0, 1.0, 1.0, 1.0, 1.0, 1.0, 1.0, 1.0, 1.0, 1.0, 1.0, 1.0, 1.0, 1.0, 1.0, 1.0, 1.0, 1.0, 1.0, 1.0, 1.0, 1.0, 1.0, 1.0, 1.0, 1.0, 1.0, 1.0, 1.0, 1.0, 1.0, 1.0, 1.0, 1.0, 1.0, 1.0, 1.0, 1.0, 1.0, 1.0, 1.0, 1.0, 1.0, 1.0, 1.0, 1.0, 1.0, 1.0, 1.0, 1.0, 1.0, 1.0, 1.0, 1.0, 1.0, 1.0, 1.0, 1.0, 1.0, 1.0, 1.0, 1.0, 1.0, 1.0, 1.0, 1.0, 1.0, 1.0, 1.0, 1.0, 1.0, 1.0, 1.0, 1.0, 1.0, 1.0, 1.0, 1.0, 1.0, 1.0, 1.0, 1.0, 1.0, 1.0, 1.0, 1.0, 1.0, 1.0, 1.0, 1.0, 1.0, 1.0, 1.0, 1.0, 1.0, 1.0, 1.0, 1.0, 1.0, 1.0, 1.0, 1.0, 1.0, 1.0, 1.0, 1.0, 1.0, 1.0, 1.0, 1.0, 1.0, 1.0, 1.0, 1.0, 1.0, 1.0, 1.0, 1.0, 1.0, 1.0, 1.0, 1.0, 1.0, 1.0, 1.0, 1.0, 1.0, 1.0, 1.0, 1.0, 1.0, 1.0, 1.0, 1.0, 1.0, 1.0, 1.0, 1.0, 1.0, 1.0, 1.0, 1.0, 1.0, 1.0, 1.0, 1.0, 1.0, 1.0, 1.0, 1.0, 1.0, 1.0, 1.0, 1.0, 1.0, 1.0, 1.0, 1.0, 1.0, 1.0, 1.0, 1.0, 1.0, 1.0, 1.0, 1.0, 1.0, 1.0, 1.0, 1.0, 1.0, 1.0, 1.0, 1.0, 1.0, 1.0, 1.0, 1.0, 1.0, 1.0, 1.0, 1.0, 1.0, 1.0, 1.0, 1.0, 1.0, 1.0, 1.0, 1.0, 1.0, 1.0, 1.0, 1.0, 1.0, 1.0, 1.0, 1.0, 1.0, 1.0, 1.0, 1.0, 1.0, 1.0, 1.0, 1.0, 1.0, 1.0, 1.0, 1.0, 1.0, 1.0, 1.0, 1.0, 1.0, 1.0, 1.0, 1.0, 1.0, 1.0, 1.0, 1.0])
me_plane_002.materials.append(mat_sand)
me_plane_002.materials.append(mat_sand_2)
me_plane_002.materials.append(mat_soft_grass)
me_plane_002.materials.append(mat_grass)
me_plane_002.use_remesh_preserve_volume = False
me_plane_002.use_remesh_preserve_attributes = False
me_plane_002.use_mirror_vertex_groups = False
me_plane_002.update()
me_plane_001 = bpy.data.meshes.new('Plane.001')
me_plane_001.from_pydata([(0.2191, 1.918, -0.03708), (-2.322, 1.508, -0.1603), (0.3343, 3.599, -1.022), (1.765, 2.829, -1.047), (-1.499, 1.44, 0.1078), (-2.639, 0.5489, -0.3075), (-2.836, 0.1807, -0.159), (0.6504, 2.383, -0.1003), (-2.222, 1.44, -0.0815), (-2.433, 0.9773, -0.2807), (1.769, 2.224, -0.3136), (1.265, 2.141, -0.1666), (-2.307, 0.6793, -0.3045), (0.03367, 1.908, -0.08409), (0.457, 1.871, -0.02421), (-2.422, 1.577, -0.2452), (-2.612, 1.041, -0.4689), (-2.449, 1.263, -0.2738), (-1.591, 3.27, -1.097), (-2.268, 2.339, -1.069), (-3.414, 0.717, -1.122), (0.934, 2.878, -0.8744), (0.3026, 3.515, -1.02), (-2.808, 1.769, -1.1), (-3.176, 1.242, -1.112), (2.265, 2.187, -1.073), (1.604, 2.605, -0.9423), (-2.45, 2.088, -0.5941), (2.34, 1.829, -0.81), (1.117, 3.333, -1.128), (0.3661, 3.872, -1.101), (1.927, 3.052, -1.151), (1.382, 2.978, -0.9846), (0.6686, 3.099, -1.018), (2.149, 2.679, -1.109), (-1.248, 1.528, 0.04249), (-0.3835, 1.685, -0.02361), (-1.988, 1.033, -0.02102), (-1.709, 1.372, 0.1246), (-0.04239, 1.788, -0.02621), (-0.7909, 1.563, -0.02914), (-2.115, 0.6304, -0.2043), (-2.778, 0.3696, -0.2103), (0.02557, 2.645, -0.2187), (-2.366, 1.226, -0.163), (1.545, 2.148, -0.198), (1.974, 2.016, -0.4467), (-2.894, -0.008113, -0.1078), (-2.5, 0.7282, -0.4046), (0.9555, 2.328, -0.1175), (-2.532, 1.299, -0.3909), (2.095, 2.099, -0.6453), (-2.975, -0.007748, -0.4525), (-1.948, 3.046, -1.029), (-3.506, 0.4682, -1.13), (0.6052, 3.037, -0.9909), (-3.028, 1.518, -1.111), (1.946, 2.435, -1.049), (-2.589, 2.171, -1.089), (2.585, 2.016, -1.096), (-3.573, 1.435e-09, -1.135), (-2.374e-05, 3.44, -1.068), (-1.234, 3.224, -1.088), (-3.323, 0.9659, -1.113), (1.263, 2.774, -0.8351), (-2.352, 3.384, -1.149), (0.7321, 3.351, -1.122), (-0.7253, 3.837, -1.101), (-3.669, 1.839, -1.227), (2.352, 2.924, -1.168), (-3.131, 2.443, -1.209), (4.951e-06, 3.91, -1.1), (-4.021, 1.169, -1.238), (1.502, 3.181, -1.133), (0.5132, 2.909, -0.5743), (2.157, 2.146, -0.7175), (1.327, 2.652, -0.6349), (1.327, 2.652, -0.6349), (-1.84, 2.141, -0.1906), (0.3309, 1.952, -0.0454), (0.1141, 1.935, -0.0744), (-1.044, 1.579, -0.006182), (-1.389, 1.483, 0.07836), (-1.609, 1.396, 0.1372), (-0.1907, 1.75, -0.02641), (-0.5991, 1.679, -0.06678), (0.00695, 1.85, -0.05673), (0.4405, 2.228, -0.06787), (-0.8146, 2.458, -0.166), (-1.71, 1.926, 0.06053), (-1.308, 2.282, -0.01871), (-0.1769, 2.364, -0.07069), (-1.379, 2.736, -0.6218), (-1.048, 2.613, -0.4315)], [], [(9, 48, 12, 41, 37, 44), (8, 44, 37, 38, 89, 90, 78), (32, 73, 29, 21, 64), (21, 29, 66, 33, 55), (70, 68, 72, 63, 24, 56, 23, 58, 19, 53, 65), (1, 17, 44, 8), (1, 8, 78), (1, 78, 15), (17, 1, 15, 50, 16, 9, 44), (16, 50, 15, 78, 27, 58, 23, 56, 24, 63, 20, 54, 60, 52, 47, 6, 42, 5, 48, 9), (2, 22, 55, 33), (2, 33, 66, 30), (71, 67, 65, 53, 18, 62, 61, 22, 2, 30), (3, 32, 64, 26), (3, 26, 57, 34), (3, 34, 69, 31), (3, 31, 73, 32), (21, 55, 74, 77, 76, 75, 28, 59, 25, 57, 26, 64), (43, 93, 88), (75, 76, 77, 74, 43, 7, 49, 11, 45, 10, 46, 51), (78, 90, 91, 43, 88), (78, 92, 18, 53, 19, 58, 27), (91, 90, 89, 38, 83, 4, 82, 35, 81, 40, 85, 36, 84, 39, 86, 13, 80, 0, 79, 14, 87), (87, 7, 43, 91), (92, 74, 55, 22, 61, 62, 18), (92, 93, 43, 74), (88, 93, 92, 78)])
_ca = me_plane_001.color_attributes.new('Col', 'BYTE_COLOR', 'CORNER')
_ca.data.foreach_set('color', [1.0, 1.0, 1.0, 1.0, 1.0, 1.0, 1.0, 1.0, 1.0, 1.0, 1.0, 1.0, 1.0, 1.0, 1.0, 1.0, 1.0, 1.0, 1.0, 1.0, 1.0, 1.0, 1.0, 1.0, 1.0, 1.0, 1.0, 1.0, 1.0, 1.0, 1.0, 1.0, 1.0, 1.0, 1.0, 1.0, 1.0, 1.0, 1.0, 1.0, 1.0, 1.0, 1.0, 1.0, 1.0, 1.0, 1.0, 1.0, 1.0, 1.0, 1.0, 1.0, 1.0, 1.0, 1.0, 1.0, 1.0, 1.0, 1.0, 1.0, 1.0, 1.0, 1.0, 1.0, 1.0, 1.0, 1.0, 1.0, 1.0, 1.0, 1.0, 1.0, 1.0, 1.0, 1.0, 1.0, 1.0, 1.0, 1.0, 1.0, 1.0, 1.0, 1.0, 1.0, 1.0, 1.0, 1.0, 1.0, 1.0, 1.0, 1.0, 1.0, 1.0, 1.0, 1.0, 1.0, 1.0, 1.0, 1.0, 1.0, 1.0, 1.0, 1.0, 1.0, 1.0, 1.0, 1.0, 1.0, 1.0, 1.0, 1.0, 1.0, 1.0, 1.0, 1.0, 1.0, 1.0, 1.0, 1.0, 1.0, 1.0, 1.0, 1.0, 1.0, 1.0, 1.0, 1.0, 1.0, 1.0, 1.0, 1.0, 1.0, 1.0, 1.0, 1.0, 1.0, 1.0, 1.0, 1.0, 1.0, 1.0, 1.0, 1.0, 1.0, 1.0, 1.0, 1.0, 1.0, 1.0, 1.0, 1.0, 1.0, 1.0, 1.0, 1.0, 1.0, 1.0, 1.0, 1.0, 1.0, 1.0, 1.0, 1.0, 1.0, 1.0, 1.0, 1.0, 1.0, 1.0, 1.0, 1.0, 1.0, 1.0, 1.0, 1.0, 1.0, 1.0, 1.0, 1.0, 1.0, 1.0, 1.0, 1.0, 1.0, 1.0, 1.0, 1.0, 1.0, 1.0, 1.0, 1.0, 1.0, 1.0, 1.0, 1.0, 1.0, 1.0, 1.0, 1.0, 1.0, 1.0, 1.0, 1.0, 1.0, 1.0, 1.0, 1.0, 1.0, 1.0, 1.0, 1.0, 1.0, 1.0, 1.0, 1.0, 1.0, 1.0, 1.0, 1.0, 1.0, 1.0, 1.0, 1.0, 1.0, 1.0, 1.0, 1.0, 1.0, 1.0, 1.0, 1.0, 1.0, 1.0, 1.0, 1.0, 1.0, 1.0, 1.0, 1.0, 1.0, 1.0, 1.0, 1.0, 1.0, 1.0, 1.0, 1.0, 1.0, 1.0, 1.0, 1.0, 1.0, 1.0, 1.0, 1.0, 1.0, 1.0, 1.0, 1.0, 1.0, 1.0, 1.0, 1.0, 1.0, 1.0, 1.0, 1.0, 1.0, 1.0, 1.0, 1.0, 1.0, 1.0, 1.0, 1.0, 1.0, 1.0, 1.0, 1.0, 1.0, 1.0, 1.0, 1.0, 1.0, 1.0, 1.0, 1.0, 1.0, 1.0, 1.0, 1.0, 1.0, 1.0, 1.0, 1.0, 1.0, 1.0, 1.0, 1.0, 1.0, 1.0, 1.0, 1.0, 1.0, 1.0, 1.0, 1.0, 1.0, 1.0, 1.0, 1.0, 1.0, 1.0, 1.0, 1.0, 1.0, 1.0, 1.0, 1.0, 1.0, 1.0, 1.0, 1.0, 1.0, 1.0, 1.0, 1.0, 1.0, 1.0, 1.0, 1.0, 1.0, 1.0, 1.0, 1.0, 1.0, 1.0, 1.0, 1.0, 1.0, 1.0, 1.0, 1.0, 1.0, 1.0, 1.0, 1.0, 1.0, 1.0, 1.0, 1.0, 1.0, 1.0, 1.0, 1.0, 1.0, 1.0, 1.0, 1.0, 1.0, 1.0, 1.0, 1.0, 1.0, 1.0, 1.0, 1.0, 1.0, 1.0, 1.0, 1.0, 1.0, 1.0, 1.0, 1.0, 1.0, 1.0, 1.0, 1.0, 1.0, 1.0, 1.0, 1.0, 1.0, 1.0, 1.0, 1.0, 1.0, 1.0, 1.0, 1.0, 1.0, 1.0, 1.0, 1.0, 1.0, 1.0, 1.0, 1.0, 1.0, 1.0, 1.0, 1.0, 1.0, 1.0, 1.0, 1.0, 1.0, 1.0, 1.0, 1.0, 1.0, 1.0, 1.0, 1.0, 1.0, 1.0, 1.0, 1.0, 1.0, 1.0, 1.0, 1.0, 1.0, 1.0, 1.0, 1.0, 1.0, 1.0, 1.0, 1.0, 1.0, 1.0, 1.0, 1.0, 1.0, 1.0, 1.0, 1.0, 1.0, 1.0, 1.0, 1.0, 1.0, 1.0, 1.0, 1.0, 1.0, 1.0, 1.0, 1.0, 1.0, 1.0, 1.0, 1.0, 1.0, 1.0, 1.0, 1.0, 1.0, 1.0, 1.0, 1.0, 1.0, 1.0, 1.0, 1.0, 1.0, 1.0, 1.0, 1.0, 1.0, 1.0, 1.0, 1.0, 1.0, 1.0, 1.0, 1.0, 1.0, 1.0, 1.0, 1.0, 1.0, 1.0, 1.0, 1.0, 1.0, 1.0, 1.0, 1.0, 1.0, 1.0, 1.0, 1.0, 1.0, 1.0, 1.0, 1.0, 1.0, 1.0, 1.0, 1.0, 1.0, 1.0, 1.0, 1.0, 1.0, 1.0, 1.0, 1.0, 1.0, 1.0, 1.0, 1.0, 1.0, 1.0, 1.0, 1.0, 1.0, 1.0, 1.0, 1.0, 1.0, 1.0, 1.0, 1.0, 1.0, 1.0, 1.0, 1.0, 1.0, 1.0, 1.0, 1.0, 1.0, 1.0, 1.0, 1.0, 1.0, 1.0, 1.0, 1.0, 1.0, 1.0, 1.0, 1.0, 1.0, 1.0, 1.0, 1.0, 1.0, 1.0, 1.0, 1.0, 1.0, 1.0, 1.0, 1.0, 1.0, 1.0, 1.0, 1.0, 1.0, 1.0, 1.0, 1.0, 1.0, 1.0, 1.0, 1.0, 1.0, 1.0, 1.0, 1.0, 1.0, 1.0, 1.0, 1.0, 1.0, 1.0, 1.0, 1.0, 1.0, 1.0, 1.0, 1.0, 1.0, 1.0, 1.0, 1.0, 1.0, 1.0, 1.0, 1.0, 1.0, 1.0, 1.0, 1.0, 1.0, 1.0, 1.0, 1.0, 1.0, 1.0, 1.0, 1.0, 1.0, 1.0, 1.0, 1.0, 1.0, 1.0, 1.0, 1.0, 1.0, 1.0, 1.0, 1.0, 1.0, 1.0, 1.0, 1.0, 1.0, 1.0, 1.0, 1.0, 1.0, 1.0, 1.0, 1.0, 1.0, 1.0, 1.0, 1.0, 1.0, 1.0, 1.0, 1.0, 1.0, 1.0, 1.0, 1.0, 1.0, 1.0, 1.0, 1.0, 1.0, 1.0, 1.0, 1.0, 1.0, 1.0, 1.0, 1.0, 1.0, 1.0, 1.0, 1.0, 1.0, 1.0, 1.0, 1.0, 1.0, 1.0, 1.0, 1.0, 1.0, 1.0, 1.0, 1.0, 1.0, 1.0, 1.0, 1.0, 1.0, 1.0, 1.0, 1.0, 1.0, 1.0, 1.0, 1.0, 1.0, 1.0, 1.0, 1.0, 1.0, 1.0, 1.0, 1.0, 1.0, 1.0, 1.0, 1.0, 1.0, 1.0, 1.0, 1.0, 1.0, 1.0, 1.0, 1.0, 1.0, 1.0, 1.0, 1.0, 1.0, 1.0, 1.0, 1.0, 1.0, 1.0, 1.0, 1.0, 1.0, 1.0, 1.0, 1.0, 1.0, 1.0, 1.0, 1.0, 1.0, 1.0, 1.0, 1.0, 1.0, 1.0, 1.0, 1.0, 1.0, 1.0, 1.0, 1.0, 1.0])
me_plane_001.materials.append(mat_sand)
me_plane_001.materials.append(mat_sand_2)
me_plane_001.materials.append(mat_soft_grass)
me_plane_001.materials.append(mat_grass)
me_plane_001.use_remesh_preserve_volume = False
me_plane_001.use_remesh_preserve_attributes = False
me_plane_001.use_mirror_vertex_groups = False
me_plane_001.update()
me_plane = bpy.data.meshes.new('Plane')
me_plane.from_pydata([], [], [])
_ca = me_plane.color_attributes.new('Col', 'BYTE_COLOR', 'CORNER')
_ca.data.foreach_set('color', [])
me_plane.materials.append(mat_sand)
me_plane.materials.append(mat_sand_2)
me_plane.materials.append(mat_soft_grass)
me_plane.materials.append(mat_grass)
me_plane.use_remesh_preserve_volume = False
me_plane.use_remesh_preserve_attributes = False
me_plane.use_mirror_vertex_groups = False
me_plane.update()

# ---- objects
ob_plane_004 = bpy.data.objects.new('Plane.004', me_plane_004)
ob_plane_003 = bpy.data.objects.new('Plane.003', me_plane_003)
ob_plane_002 = bpy.data.objects.new('Plane.002', me_plane_002)
ob_plane_001 = bpy.data.objects.new('Plane.001', me_plane_001)
ob_plane = bpy.data.objects.new('Plane', me_plane)

# ---- transforms, parenting, visibility, modifiers, constraints
ob_plane_004.location = (0.0, 0.0, 0.0832)
ob_plane_004.scale = (26.23, 26.23, 21.32)
ob_plane_004.lineart.crease_threshold = 0.0
ob_plane_003.location = (0.0, 0.0, 0.0832)
ob_plane_003.scale = (26.23, 26.23, 21.32)
ob_plane_003.lineart.crease_threshold = 0.0
ob_plane_002.location = (0.0, 0.0, 0.0832)
ob_plane_002.scale = (26.23, 26.23, 21.32)
ob_plane_002.lineart.crease_threshold = 0.0
ob_plane_001.location = (0.0, 0.0, 0.0832)
ob_plane_001.scale = (26.23, 26.23, 21.32)
ob_plane_001.lineart.crease_threshold = 0.0
ob_plane.location = (0.0, 0.0, 0.0832)
ob_plane.scale = (26.23, 26.23, 21.32)
ob_plane.lineart.crease_threshold = 0.0

# ---- collection membership
col_collection_1.objects.link(ob_plane_004)
col_collection_1.objects.link(ob_plane_003)
col_collection_1.objects.link(ob_plane_002)
col_collection_1.objects.link(ob_plane_001)
col_collection_1.objects.link(ob_plane)

# ---- scene / render settings (as saved in the file)
scene.frame_start = 1; scene.frame_end = 250; scene.frame_set(1)
scene.render.engine = 'BLENDER_EEVEE_NEXT'
scene.render.resolution_percentage = 50
scene.render.dither_intensity = 0.0
scene.cycles.use_denoising = False
scene.cycles.samples = 128
scene.cycles.sampling_pattern = 'TABULATED_SOBOL'
scene.cycles.use_adaptive_sampling = False
scene.cycles.use_light_tree = False
scene.cycles.blur_glossy = 0.0
scene.cycles.sample_clamp_indirect = 0.0
scene.view_settings.view_transform = 'Standard'
bpy.context.view_layer.update()

# ---- added for rendering (the .blend has no active camera and no usable light): camera, sun
cam_auto = bpy.data.cameras.new('AutoCamera')
cam_auto.lens = 50.0
cam_auto.sensor_width = 36.0
cam_auto.clip_end = 4846.23
ob_auto_camera = bpy.data.objects.new('AutoCamera', cam_auto)
scene.collection.objects.link(ob_auto_camera)
ob_auto_camera.location = (276.139, -324.327, 210.377)
ob_auto_camera.rotation_euler = (1.09748, -7.21219e-08, 0.694738)
scene.camera = ob_auto_camera
light_auto_sun = bpy.data.lights.new('AutoSun', 'SUN')
light_auto_sun.energy = 3.0
light_auto_sun.angle = 0.0523599
ob_auto_sun = bpy.data.objects.new('AutoSun', light_auto_sun)
scene.collection.objects.link(ob_auto_sun)
ob_auto_sun.rotation_euler = (0.872665, 0.174533, 0.523599)
bpy.context.view_layer.update()
